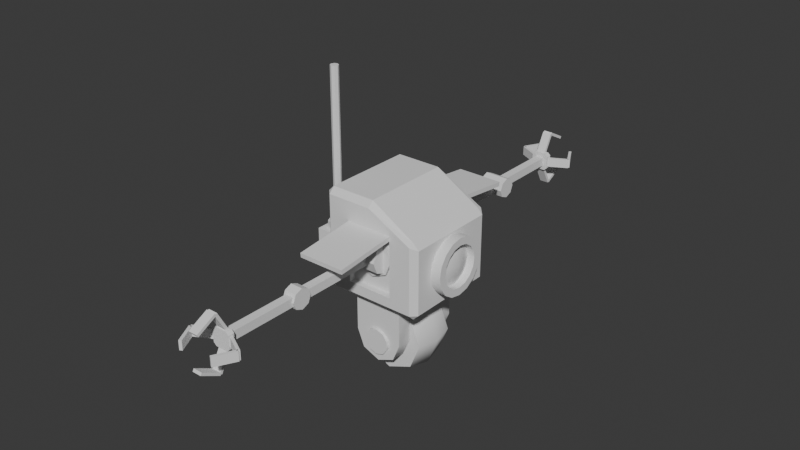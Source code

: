 # Source: miniBot.blend  (saved by Blender 4.2.66; exported with 4.5.12 LTS)
import bpy
from mathutils import Matrix  # noqa: F401  (used for matrix-valued properties, if any)

bpy.ops.wm.read_factory_settings(use_empty=True)
scene = bpy.context.scene
scene.name = 'Scene'

# ---- collections
col_collection = bpy.data.collections.new('Collection'); scene.collection.children.link(col_collection)

# ---- node groups
ng_smooth_by_angle = bpy.data.node_groups.new('Smooth by Angle', 'GeometryNodeTree')
_s = ng_smooth_by_angle.interface.new_socket(name='Mesh', in_out='OUTPUT', socket_type='NodeSocketGeometry')
_s = ng_smooth_by_angle.interface.new_socket(name='Mesh', in_out='INPUT', socket_type='NodeSocketGeometry')
_s = ng_smooth_by_angle.interface.new_socket(name='Angle', in_out='INPUT', socket_type='NodeSocketFloat')
_s.subtype = 'ANGLE'
_s.default_value = 0.5236
_s.min_value = 0.0
_s.max_value = 3.142
_s.description = 'Maximum face angle for smooth edges'
_s = ng_smooth_by_angle.interface.new_socket(name='Ignore Sharpness', in_out='INPUT', socket_type='NodeSocketBool')
_s.force_non_field = True
ng_smooth_by_angle.description = 'Set the sharpness of mesh edges based on the angle between the neighboring faces'
ng_smooth_by_angle.is_modifier = True
_N = ng_smooth_by_angle.nodes; _L = ng_smooth_by_angle.links
n0 = _N.new('GeometryNodeSetShadeSmooth'); n0.name = 'Set Shade Smooth'; n0.location = (120, -80)
n0.domain = 'EDGE'
n1 = _N.new('GeometryNodeSetShadeSmooth'); n1.name = 'Set Shade Smooth.001'; n1.location = (300, -80)
n2 = _N.new('NodeGroupOutput'); n2.name = 'Group Output'; n2.location = (480, -80)
n3 = _N.new('GeometryNodeInputMeshEdgeAngle'); n3.name = 'Edge Angle'; n3.location = (-440, -240)
n4 = _N.new('NodeGroupInput'); n4.name = 'Group Input'; n4.location = (-80, -80)
n5 = _N.new('GeometryNodeInputEdgeSmooth'); n5.name = 'Is Edge Smooth'; n5.location = (-260, -120)
n6 = _N.new('GeometryNodeInputShadeSmooth'); n6.name = 'Is Shade Smooth'; n6.location = (-440, -397)
n7 = _N.new('FunctionNodeCompare'); n7.name = 'Compare'; n7.location = (-260, -260)
n7.operation = 'LESS_EQUAL'
n7.inputs[6].default_value = (0.0, 0.0, 0.0, 0.0)
n7.inputs[7].default_value = (0.0, 0.0, 0.0, 0.0)
n8 = _N.new('FunctionNodeBooleanMath'); n8.name = 'Boolean Math.001'; n8.location = (-80, -260)
n9 = _N.new('NodeGroupInput'); n9.name = 'Group Input.001'; n9.location = (-440, -329)
n10 = _N.new('NodeGroupInput'); n10.name = 'Group Input.002'; n10.location = (-259, -189)
n11 = _N.new('FunctionNodeBooleanMath'); n11.name = 'Boolean Math'; n11.location = (-80, -149)
n11.operation = 'OR'
n12 = _N.new('FunctionNodeBooleanMath'); n12.name = 'Boolean Math.002'; n12.location = (-260, -380)
n12.operation = 'OR'
n13 = _N.new('NodeGroupInput'); n13.name = 'Group Input.003'; n13.location = (-440, -460)
_L.new(n3.outputs[0], n7.inputs[0])
_L.new(n1.outputs[0], n2.inputs[0])
_L.new(n9.outputs[1], n7.inputs[1])
_L.new(n7.outputs[0], n8.inputs[0])
_L.new(n4.outputs[0], n0.inputs[0])
_L.new(n0.outputs[0], n1.inputs[0])
_L.new(n8.outputs[0], n0.inputs[2])
_L.new(n10.outputs[2], n11.inputs[1])
_L.new(n5.outputs[0], n11.inputs[0])
_L.new(n11.outputs[0], n0.inputs[1])
_L.new(n13.outputs[2], n12.inputs[1])
_L.new(n6.outputs[0], n12.inputs[0])
_L.new(n12.outputs[0], n8.inputs[1])
n2.is_active_output = True

# ---- world
world_world = bpy.data.worlds.new('World'); scene.world = world_world
world_world.use_nodes = True; world_world.node_tree.nodes.clear()
_N = world_world.node_tree.nodes; _L = world_world.node_tree.links
n0 = _N.new('ShaderNodeOutputWorld'); n0.name = 'World Output'; n0.location = (300, 300)
n1 = _N.new('ShaderNodeBackground'); n1.name = 'Background'; n1.location = (10, 300)
n1.inputs[0].default_value = (0.05088, 0.05088, 0.05088, 1.0)
_L.new(n1.outputs[0], n0.inputs[0])
n0.is_active_output = True
world_world.color = (0.05088, 0.05088, 0.05088)
world_world.sun_shadow_jitter_overblur = 0.0

# ---- meshes
me_cube_048 = bpy.data.meshes.new('Cube.048')
me_cube_048.from_pydata([(-0.8868, -0.8868, -1.0), (-0.4566, -1.0, -0.6879), (-1.0, -0.6843, -0.6638), (-0.4566, -1.0, 0.5065), (-0.8868, -0.8868, 1.0), (-1.108, -0.5477, -0.09362), (-0.8868, 0.8868, -1.0), (-1.0, 0.1274, -0.6638), (-0.4566, 1.0, -0.6879), (-0.8868, 0.8868, 1.0), (-0.4566, 1.0, 0.5065), (-1.108, -0.2752, -0.09362), (0.8868, -0.8868, -1.0), (1.0, -0.8868, -0.8868), (0.4566, -1.0, -0.6879), (0.8868, -0.8868, 0.4788), (0.4566, -1.0, 0.5053), (1.0, -0.8868, 0.3656), (0.8868, 0.8868, -1.0), (0.4566, 1.0, -0.6879), (1.0, 0.8868, -0.8868), (0.8868, 0.8868, 0.4788), (1.0, 0.8868, 0.3656), (0.4566, 1.0, 0.5036), (-0.8868, -1.0, -0.8868), (-0.8868, -1.0, 0.8868), (-0.8868, 1.0, 0.8868), (-0.8868, 1.0, -0.8868), (0.8868, 1.0, -0.8868), (0.8868, 1.0, 0.4311), (0.8868, -1.0, 0.4311), (0.8868, -1.0, -0.8868), (-0.4566, -0.8616, -0.6879), (-0.4566, -0.8616, 0.5065), (-0.4566, 0.8616, 0.5065), (-0.4566, 0.8616, -0.6879), (0.4566, 0.8616, -0.6879), (0.4566, 0.8616, 0.5065), (0.4566, -0.8616, 0.5065), (0.4566, -0.8616, -0.6879), (-1.0, -0.8868, -0.8868), (-1.0, 0.8868, -0.8868), (-1.0, -0.8868, 0.8868), (-1.0, 0.8868, 0.8868), (-1.489, -0.6843, -0.6638), (-1.489, 0.1274, -0.6638), (-1.381, -0.5477, -0.09362), (-1.381, -0.2752, -0.09362), (-1.0, 0.1274, -0.09362), (-1.0, -0.6843, -0.09362), (-1.489, 0.1274, -0.09362), (-1.489, -0.6843, -0.09362), (-1.052, -0.4114, -0.09362), (-1.437, -0.4114, -0.09362), (-1.245, -0.2188, -0.09362), (-1.245, -0.6041, -0.09362), (-1.167, -0.4114, 0.04476), (-1.19, -0.4666, 0.04476), (-1.323, -0.4114, 0.04476), (-1.3, -0.4666, 0.04476), (-1.245, -0.3335, 0.04476), (-1.3, -0.3563, 0.04476), (-1.245, -0.4894, 0.04476), (-1.19, -0.3563, 0.04476), (-1.052, -0.4114, 0.04476), (-1.108, -0.5477, 0.04476), (-1.437, -0.4114, 0.04476), (-1.381, -0.5477, 0.04476), (-1.245, -0.2188, 0.04476), (-1.381, -0.2752, 0.04476), (-1.245, -0.6041, 0.04476), (-1.108, -0.2752, 0.04476), (-1.323, -0.4114, 2.982), (-1.167, -0.4114, 2.982), (-1.245, -0.4894, 2.982), (-1.245, -0.3335, 2.982), (-1.19, -0.4666, 2.982), (-1.3, -0.4666, 2.982), (-1.3, -0.3563, 2.982), (-1.19, -0.3563, 2.982), (0.0, 0.8868, -1.0), (0.0, 1.0, -0.8868), (0.0, 0.8868, 1.0), (0.0, 1.0, 0.8868), (0.0, -0.8868, -1.0), (0.0, -1.0, -0.8868), (0.0, -0.8868, 1.0), (0.0, -1.0, 0.8868), (0.0, 1.0, -0.6879), (0.0, 1.0, 0.5065), (0.0, -1.0, -0.6879), (0.0, -1.0, 0.5065), (0.0, 0.8616, -0.6879), (0.0, 0.8616, 0.5065), (0.0, -0.8616, -0.6879), (0.0, -0.8616, 0.5065)], [], [(3, 1, 32, 33), (20, 22, 17, 13), (82, 9, 4, 86), (52, 11, 71, 64), (88, 8, 35, 92), (0, 24, 40), (25, 4, 42), (6, 41, 27), (9, 26, 43), (12, 13, 31), (15, 30, 17), (18, 28, 20), (21, 22, 29), (6, 0, 40, 41), (24, 25, 42, 40), (4, 9, 43, 42), (26, 27, 41, 43), (80, 6, 27, 81), (82, 21, 29, 83), (22, 20, 28, 29), (12, 18, 20, 13), (21, 15, 17, 22), (30, 31, 13, 17), (84, 12, 31, 85), (86, 4, 25, 87), (80, 18, 12, 84), (1, 3, 25, 24), (10, 8, 27, 26), (88, 19, 28, 81), (89, 10, 26, 83), (19, 23, 29, 28), (16, 14, 31, 30), (90, 1, 24, 85), (91, 16, 30, 87), (94, 95, 33, 32), (92, 93, 37, 36), (91, 3, 33, 95), (14, 16, 38, 39), (89, 23, 37, 93), (8, 10, 34, 35), (90, 14, 39, 94), (23, 19, 36, 37), (2, 7, 41, 40), (49, 2, 40, 42), (48, 49, 42, 43), (7, 48, 43, 41), (44, 51, 50, 45), (7, 2, 44, 45), (48, 7, 45, 50), (2, 49, 51, 44), (11, 52, 5, 49, 48), (46, 53, 47, 50, 51), (47, 54, 11, 48, 50), (5, 55, 46, 51, 49), (11, 54, 68, 71), (53, 46, 67, 66), (55, 5, 65, 70), (58, 59, 77, 72), (62, 57, 76, 74), (61, 58, 72, 78), (59, 62, 74, 77), (54, 47, 69, 68), (46, 55, 70, 67), (5, 52, 64, 65), (47, 53, 66, 69), (56, 57, 65, 64), (59, 58, 66, 67), (61, 60, 68, 69), (57, 62, 70, 65), (63, 56, 64, 71), (58, 61, 69, 66), (60, 63, 71, 68), (62, 59, 67, 70), (63, 60, 75, 79), (56, 63, 79, 73), (60, 61, 78, 75), (57, 56, 73, 76), (76, 73, 79, 75, 78, 72, 77, 74), (1, 90, 94, 32), (10, 89, 93, 34), (16, 91, 95, 38), (35, 34, 93, 92), (39, 38, 95, 94), (3, 91, 87, 25), (14, 90, 85, 31), (23, 89, 83, 29), (8, 88, 81, 27), (6, 80, 84, 0), (15, 86, 87, 30), (0, 84, 85, 24), (9, 82, 83, 26), (18, 80, 81, 28), (19, 88, 92, 36), (21, 82, 86, 15)])
_uv = me_cube_048.uv_layers.new(name='UVMap')
_uv.uv.foreach_set('vector', [0.5571, 0.9321, 0.4429, 0.9321, 0.4429, 0.9321, 0.5571, 0.9321, 0.3892, 0.5142, 0.6108, 0.5142, 0.6108, 0.7358, 0.3892, 0.7358, 0.75, 0.5142, 0.8608, 0.5142, 0.8608, 0.7358, 0.75, 0.7358, 0.5507, 0.125, 0.5507, 0.1605, 0.5507, 0.1605, 0.5507, 0.125, 0.4429, 0.375, 0.4429, 0.3179, 0.4429, 0.3179, 0.4429, 0.375, 0.1392, 0.7358, 0.1392, 0.75, 0.125, 0.7358, 0.6108, 0.0, 0.625, 0.01416, 0.6108, 0.01416, 0.1392, 0.5142, 0.125, 0.5142, 0.1392, 0.5, 0.625, 0.2358, 0.6108, 0.25, 0.6108, 0.2358, 0.3608, 0.7358, 0.375, 0.7358, 0.3608, 0.75, 0.625, 0.7642, 0.6108, 0.7642, 0.6108, 0.75, 0.3608, 0.5142, 0.3608, 0.5, 0.375, 0.5142, 0.625, 0.4858, 0.6108, 0.5, 0.6108, 0.4858, 0.1392, 0.5142, 0.1392, 0.7358, 0.125, 0.7358, 0.125, 0.5142, 0.3892, 0.0, 0.6108, 0.0, 0.6108, 0.01416, 0.3892, 0.01416, 0.625, 0.01416, 0.625, 0.2358, 0.6108, 0.2358, 0.6108, 0.01416, 0.6108, 0.2642, 0.3892, 0.2642, 0.3892, 0.2358, 0.6108, 0.2358, 0.25, 0.5142, 0.1392, 0.5142, 0.1392, 0.5, 0.25, 0.5, 0.625, 0.375, 0.625, 0.4858, 0.6108, 0.4858, 0.6108, 0.375, 0.6108, 0.5142, 0.3892, 0.5142, 0.3892, 0.4858, 0.6108, 0.4858, 0.3608, 0.7358, 0.3608, 0.5142, 0.3892, 0.5142, 0.3892, 0.7358, 0.6392, 0.5142, 0.6392, 0.7358, 0.6108, 0.7358, 0.6108, 0.5142, 0.6108, 0.7642, 0.3892, 0.7642, 0.3892, 0.7358, 0.6108, 0.7358, 0.25, 0.7358, 0.3608, 0.7358, 0.3608, 0.75, 0.25, 0.75, 0.625, 0.875, 0.625, 0.9858, 0.6108, 0.9858, 0.6108, 0.875, 0.25, 0.5142, 0.3608, 0.5142, 0.3608, 0.7358, 0.25, 0.7358, 0.4429, 0.9321, 0.5571, 0.9321, 0.6108, 0.9858, 0.3892, 0.9858, 0.5571, 0.3179, 0.4429, 0.3179, 0.3892, 0.2642, 0.6108, 0.2642, 0.4429, 0.375, 0.4429, 0.4321, 0.3892, 0.4858, 0.3892, 0.375, 0.5571, 0.375, 0.5571, 0.3179, 0.6108, 0.2642, 0.6108, 0.375, 0.4429, 0.4321, 0.5571, 0.4321, 0.6108, 0.4858, 0.3892, 0.4858, 0.5571, 0.8179, 0.4429, 0.8179, 0.3892, 0.7642, 0.6108, 0.7642, 0.4429, 0.875, 0.4429, 0.9321, 0.3892, 0.9858, 0.3892, 0.875, 0.5571, 0.875, 0.5571, 0.8179, 0.6108, 0.7642, 0.6108, 0.875, 0.4429, 0.875, 0.5571, 0.875, 0.5571, 0.9321, 0.4429, 0.9321, 0.4429, 0.375, 0.5571, 0.375, 0.5571, 0.4321, 0.4429, 0.4321, 0.5571, 0.875, 0.5571, 0.9321, 0.5571, 0.9321, 0.5571, 0.875, 0.4429, 0.8179, 0.5571, 0.8179, 0.5571, 0.8179, 0.4429, 0.8179, 0.5571, 0.375, 0.5571, 0.4321, 0.5571, 0.4321, 0.5571, 0.375, 0.4429, 0.3179, 0.5571, 0.3179, 0.5571, 0.3179, 0.4429, 0.3179, 0.4429, 0.875, 0.4429, 0.8179, 0.4429, 0.8179, 0.4429, 0.875, 0.5571, 0.4321, 0.4429, 0.4321, 0.4429, 0.4321, 0.5571, 0.4321, 0.4493, 0.07427, 0.4493, 0.1757, 0.3892, 0.2358, 0.3892, 0.01416, 0.5507, 0.07427, 0.4493, 0.07427, 0.3892, 0.01416, 0.6108, 0.01416, 0.5507, 0.1757, 0.5507, 0.07427, 0.6108, 0.01416, 0.6108, 0.2358, 0.4493, 0.1757, 0.5507, 0.1757, 0.6108, 0.2358, 0.3892, 0.2358, 0.4493, 0.07427, 0.5507, 0.07427, 0.5507, 0.1757, 0.4493, 0.1757, 0.4493, 0.1757, 0.4493, 0.07427, 0.4493, 0.07427, 0.4493, 0.1757, 0.5507, 0.1757, 0.4493, 0.1757, 0.4493, 0.1757, 0.5507, 0.1757, 0.4493, 0.07427, 0.5507, 0.07427, 0.5507, 0.07427, 0.4493, 0.07427, 0.5507, 0.1605, 0.5507, 0.125, 0.5507, 0.08951, 0.5507, 0.07427, 0.5507, 0.1757, 0.5507, 0.08951, 0.5507, 0.125, 0.5507, 0.1605, 0.5507, 0.1757, 0.5507, 0.07427, 0.5507, 0.1605, 0.5507, 0.1605, 0.5507, 0.1605, 0.5507, 0.1757, 0.5507, 0.1757, 0.5507, 0.08951, 0.5507, 0.08951, 0.5507, 0.08951, 0.5507, 0.07427, 0.5507, 0.07427, 0.5507, 0.1605, 0.5507, 0.1605, 0.5507, 0.1605, 0.5507, 0.1605, 0.5507, 0.125, 0.5507, 0.08951, 0.5507, 0.08951, 0.5507, 0.125, 0.5507, 0.08951, 0.5507, 0.08951, 0.5507, 0.08951, 0.5507, 0.08951, 0.5507, 0.125, 0.5507, 0.1133, 0.5507, 0.1133, 0.5507, 0.125, 0.5507, 0.1106, 0.5507, 0.1133, 0.5507, 0.1133, 0.5507, 0.1106, 0.5507, 0.1367, 0.5507, 0.125, 0.5507, 0.125, 0.5507, 0.1367, 0.5507, 0.1133, 0.5507, 0.1106, 0.5507, 0.1106, 0.5507, 0.1133, 0.5507, 0.1605, 0.5507, 0.1605, 0.5507, 0.1605, 0.5507, 0.1605, 0.5507, 0.08951, 0.5507, 0.08951, 0.5507, 0.08951, 0.5507, 0.08951, 0.5507, 0.08951, 0.5507, 0.125, 0.5507, 0.125, 0.5507, 0.08951, 0.5507, 0.1605, 0.5507, 0.125, 0.5507, 0.125, 0.5507, 0.1605, 0.5507, 0.125, 0.5507, 0.1133, 0.5507, 0.08951, 0.5507, 0.125, 0.5507, 0.1133, 0.5507, 0.125, 0.5507, 0.125, 0.5507, 0.08951, 0.5507, 0.1367, 0.5507, 0.1394, 0.5507, 0.1605, 0.5507, 0.1605, 0.5507, 0.1133, 0.5507, 0.1106, 0.5507, 0.08951, 0.5507, 0.08951, 0.5507, 0.1367, 0.5507, 0.125, 0.5507, 0.125, 0.5507, 0.1605, 0.5507, 0.125, 0.5507, 0.1367, 0.5507, 0.1605, 0.5507, 0.125, 0.5507, 0.1394, 0.5507, 0.1367, 0.5507, 0.1605, 0.5507, 0.1605, 0.5507, 0.1106, 0.5507, 0.1133, 0.5507, 0.08951, 0.5507, 0.08951, 0.5507, 0.1367, 0.5507, 0.1394, 0.5507, 0.1394, 0.5507, 0.1367, 0.5507, 0.125, 0.5507, 0.1367, 0.5507, 0.1367, 0.5507, 0.125, 0.5507, 0.1394, 0.5507, 0.1367, 0.5507, 0.1367, 0.5507, 0.1394, 0.5507, 0.1133, 0.5507, 0.125, 0.5507, 0.125, 0.5507, 0.1133, 0.5507, 0.1133, 0.5507, 0.125, 0.5507, 0.1367, 0.5507, 0.1394, 0.5507, 0.1367, 0.5507, 0.125, 0.5507, 0.1133, 0.5507, 0.1106, 0.4429, 0.9321, 0.4429, 0.875, 0.4429, 0.875, 0.4429, 0.9321, 0.5571, 0.3179, 0.5571, 0.375, 0.5571, 0.375, 0.5571, 0.3179, 0.5571, 0.8179, 0.5571, 0.875, 0.5571, 0.875, 0.5571, 0.8179, 0.4429, 0.3179, 0.5571, 0.3179, 0.5571, 0.375, 0.4429, 0.375, 0.4429, 0.8179, 0.5571, 0.8179, 0.5571, 0.875, 0.4429, 0.875, 0.5571, 0.9321, 0.5571, 0.875, 0.6108, 0.875, 0.6108, 0.9858, 0.4429, 0.8179, 0.4429, 0.875, 0.3892, 0.875, 0.3892, 0.7642, 0.5571, 0.4321, 0.5571, 0.375, 0.6108, 0.375, 0.6108, 0.4858, 0.4429, 0.3179, 0.4429, 0.375, 0.3892, 0.375, 0.3892, 0.2642, 0.1392, 0.5142, 0.25, 0.5142, 0.25, 0.7358, 0.1392, 0.7358, 0.625, 0.7642, 0.625, 0.875, 0.6108, 0.875, 0.6108, 0.7642, 0.1392, 0.7358, 0.25, 0.7358, 0.25, 0.75, 0.1392, 0.75, 0.625, 0.2642, 0.625, 0.375, 0.6108, 0.375, 0.6108, 0.2642, 0.3608, 0.5142, 0.25, 0.5142, 0.25, 0.5, 0.3608, 0.5, 0.4429, 0.4321, 0.4429, 0.375, 0.4429, 0.375, 0.4429, 0.4321, 0.6392, 0.5142, 0.75, 0.5142, 0.75, 0.7358, 0.6392, 0.7358])
me_cube_048.update()
me_cube_049 = bpy.data.meshes.new('Cube.049')
me_cube_049.from_pydata([(-3.341e-08, -0.5247, -0.5247), (-3.341e-08, -0.5247, 0.5247), (-3.341e-08, 0.5247, -0.5247), (-3.341e-08, 0.5247, 0.5247), (-3.341e-08, 0.742, -8.613e-08), (-3.341e-08, -7.435e-08, -0.742), (-3.341e-08, 3.769e-08, 0.742), (-3.341e-08, -0.742, 2.591e-08), (-3.341e-08, -2.241e-09, -3.816e-08), (-3.341e-08, 0.6855, -0.2839), (-3.341e-08, -0.2839, -0.6855), (-3.341e-08, 0.2839, 0.6855), (-3.341e-08, -0.6855, 0.2839), (-3.341e-08, 0.6855, 0.2839), (-3.341e-08, 0.2839, -0.6855), (-3.341e-08, -0.2839, 0.6855), (-3.341e-08, -0.6855, -0.2839), (-3.341e-08, -0.3191, -4.888e-08), (-3.341e-08, 0.3191, -2.743e-08), (-3.341e-08, -2.241e-09, -0.3191), (-3.341e-08, -2.241e-09, 0.3191), (-3.341e-08, 0.3191, 0.3191), (-3.341e-08, 0.3191, -0.3191), (-3.341e-08, -0.3191, -0.3191), (-3.341e-08, -0.3191, 0.3191), (0.306, 0.503, -0.2084), (0.306, 0.385, -0.385), (0.306, -0.2084, -0.503), (0.306, -0.385, -0.385), (0.306, 0.2084, 0.503), (0.306, 0.385, 0.385), (0.306, -0.503, 0.2084), (0.306, -0.385, 0.385), (0.306, 0.503, 0.2084), (0.306, 0.5445, -6.513e-08), (0.306, 0.2084, -0.503), (0.306, -7.435e-08, -0.5445), (0.306, -0.2084, 0.503), (0.306, 1.819e-08, 0.5445), (0.306, -0.503, -0.2084), (0.306, -0.5445, 4.904e-09), (0.306, 0.6855, -0.2839), (0.306, 0.5247, -0.5247), (0.306, -0.2839, -0.6855), (0.306, -0.5247, -0.5247), (0.306, 0.2839, 0.6855), (0.306, 0.5247, 0.5247), (0.306, -0.6855, 0.2839), (0.306, -0.5247, 0.5247), (0.306, 0.6855, 0.2839), (0.306, 0.742, -8.613e-08), (0.306, 0.2839, -0.6855), (0.306, -7.435e-08, -0.742), (0.306, -0.2839, 0.6855), (0.306, 3.769e-08, 0.742), (0.306, -0.6855, -0.2839), (0.306, -0.742, 2.591e-08), (0.107, 0.503, -0.2084), (0.107, 0.385, -0.385), (0.107, -0.2084, -0.503), (0.107, -0.385, -0.385), (0.107, 0.2084, 0.503), (0.107, 0.385, 0.385), (0.107, -0.503, 0.2084), (0.107, -0.385, 0.385), (0.107, 0.503, 0.2084), (0.1072, 0.5445, -6.513e-08), (0.107, 0.2084, -0.503), (0.1072, -8.456e-08, -0.5445), (0.107, -0.2084, 0.503), (0.1072, 7.974e-09, 0.5445), (0.107, -0.503, -0.2084), (0.1072, -0.5445, 4.904e-09), (0.1655, -0.2722, -0.2855), (0.1983, -6.403e-08, -0.3126), (0.1655, 0.2722, -0.2855), (0.2052, -0.2947, -1.49e-08), (0.2748, -5.96e-08, -2.235e-08), (0.2052, 0.2947, -2.235e-08), (0.1655, -0.2722, 0.2855), (0.1983, -4.656e-08, 0.3126), (0.1655, 0.2722, 0.2855)], [], [(24, 12, 1, 15), (23, 16, 7, 17), (22, 19, 8, 18), (21, 20, 6, 11), (18, 8, 20, 21), (4, 18, 21, 13), (13, 21, 11, 3), (14, 5, 19, 22), (2, 14, 22, 9), (9, 22, 18, 4), (10, 0, 16, 23), (5, 10, 23, 19), (19, 23, 17, 8), (17, 7, 12, 24), (8, 17, 24, 20), (20, 24, 15, 6), (33, 30, 62, 65), (1, 12, 47, 48), (15, 1, 48, 53), (4, 13, 49, 50), (16, 0, 44, 55), (9, 4, 50, 41), (5, 14, 51, 52), (10, 5, 52, 43), (6, 15, 53, 54), (11, 6, 54, 45), (7, 16, 55, 56), (2, 9, 41, 42), (12, 7, 56, 47), (0, 10, 43, 44), (13, 3, 46, 49), (3, 11, 45, 46), (14, 2, 42, 51), (25, 26, 42, 41), (27, 28, 44, 43), (29, 30, 46, 45), (31, 32, 48, 47), (33, 34, 50, 49), (35, 36, 52, 51), (37, 38, 54, 53), (39, 40, 56, 55), (34, 25, 41, 50), (36, 27, 43, 52), (38, 29, 45, 54), (40, 31, 47, 56), (30, 33, 49, 46), (26, 35, 51, 42), (32, 37, 53, 48), (28, 39, 55, 44), (36, 35, 67, 68), (35, 26, 58, 67), (38, 37, 69, 70), (37, 32, 64, 69), (40, 39, 71, 72), (26, 25, 57, 58), (39, 28, 60, 71), (25, 34, 66, 57), (28, 27, 59, 60), (27, 36, 68, 59), (30, 29, 61, 62), (29, 38, 70, 61), (32, 31, 63, 64), (31, 40, 72, 63), (34, 33, 65, 66), (59, 73, 71, 60), (73, 76, 72, 71), (76, 79, 63, 72), (79, 69, 64, 63), (68, 74, 73, 59), (74, 77, 76, 73), (77, 80, 79, 76), (80, 70, 69, 79), (67, 75, 74, 68), (75, 78, 77, 74), (78, 81, 80, 77), (81, 61, 70, 80), (58, 57, 75, 67), (57, 66, 78, 75), (66, 65, 81, 78), (65, 62, 61, 81)])
me_cube_049.polygons.foreach_set('use_smooth', [True] * 80)
_uv = me_cube_049.uv_layers.new(name='UVMap')
_uv.uv.foreach_set('vector', [0.5554, 0.6804, 0.5554, 0.7358, 0.6108, 0.7358, 0.6108, 0.6804, 0.4446, 0.6804, 0.4446, 0.7358, 0.5, 0.7358, 0.5, 0.6804, 0.4446, 0.5696, 0.4446, 0.625, 0.5, 0.625, 0.5, 0.5696, 0.5554, 0.5696, 0.5554, 0.625, 0.6108, 0.625, 0.6108, 0.5696, 0.5, 0.5696, 0.5, 0.625, 0.5554, 0.625, 0.5554, 0.5696, 0.5, 0.5142, 0.5, 0.5696, 0.5554, 0.5696, 0.5554, 0.5142, 0.5554, 0.5142, 0.5554, 0.5696, 0.6108, 0.5696, 0.6108, 0.5142, 0.3892, 0.5696, 0.3892, 0.625, 0.4446, 0.625, 0.4446, 0.5696, 0.3892, 0.5142, 0.3892, 0.5696, 0.4446, 0.5696, 0.4446, 0.5142, 0.4446, 0.5142, 0.4446, 0.5696, 0.5, 0.5696, 0.5, 0.5142, 0.3892, 0.6804, 0.3892, 0.7358, 0.4446, 0.7358, 0.4446, 0.6804, 0.3892, 0.625, 0.3892, 0.6804, 0.4446, 0.6804, 0.4446, 0.625, 0.4446, 0.625, 0.4446, 0.6804, 0.5, 0.6804, 0.5, 0.625, 0.5, 0.6804, 0.5, 0.7358, 0.5554, 0.7358, 0.5554, 0.6804, 0.5, 0.625, 0.5, 0.6804, 0.5554, 0.6804, 0.5554, 0.625, 0.5554, 0.625, 0.5554, 0.6804, 0.6108, 0.6804, 0.6108, 0.625, 0.5407, 0.5403, 0.5731, 0.5519, 0.5731, 0.5519, 0.5407, 0.5403, 0.6108, 0.7358, 0.5554, 0.7358, 0.5554, 0.7358, 0.6108, 0.7358, 0.6108, 0.6804, 0.6108, 0.7358, 0.6108, 0.7358, 0.6108, 0.6804, 0.5, 0.5142, 0.5554, 0.5142, 0.5554, 0.5142, 0.5, 0.5142, 0.4446, 0.7358, 0.3892, 0.7358, 0.3892, 0.7358, 0.4446, 0.7358, 0.4446, 0.5142, 0.5, 0.5142, 0.5, 0.5142, 0.4446, 0.5142, 0.3892, 0.625, 0.3892, 0.5696, 0.3892, 0.5696, 0.3892, 0.625, 0.3892, 0.6804, 0.3892, 0.625, 0.3892, 0.625, 0.3892, 0.6804, 0.6108, 0.625, 0.6108, 0.6804, 0.6108, 0.6804, 0.6108, 0.625, 0.6108, 0.5696, 0.6108, 0.625, 0.6108, 0.625, 0.6108, 0.5696, 0.5, 0.7358, 0.4446, 0.7358, 0.4446, 0.7358, 0.5, 0.7358, 0.3892, 0.5142, 0.4446, 0.5142, 0.4446, 0.5142, 0.3892, 0.5142, 0.5554, 0.7358, 0.5, 0.7358, 0.5, 0.7358, 0.5554, 0.7358, 0.3892, 0.7358, 0.3892, 0.6804, 0.3892, 0.6804, 0.3892, 0.7358, 0.5554, 0.5142, 0.6108, 0.5142, 0.6108, 0.5142, 0.5554, 0.5142, 0.6108, 0.5142, 0.6108, 0.5696, 0.6108, 0.5696, 0.6108, 0.5142, 0.3892, 0.5696, 0.3892, 0.5142, 0.3892, 0.5142, 0.3892, 0.5696, 0.4593, 0.5403, 0.4269, 0.5519, 0.3892, 0.5142, 0.4446, 0.5142, 0.4153, 0.6657, 0.4269, 0.6981, 0.3892, 0.7358, 0.3892, 0.6804, 0.5847, 0.5843, 0.5731, 0.5519, 0.6108, 0.5142, 0.6108, 0.5696, 0.5407, 0.7097, 0.5731, 0.6981, 0.6108, 0.7358, 0.5554, 0.7358, 0.5407, 0.5403, 0.5, 0.5382, 0.5, 0.5142, 0.5554, 0.5142, 0.4153, 0.5843, 0.4132, 0.625, 0.3892, 0.625, 0.3892, 0.5696, 0.5847, 0.6657, 0.5868, 0.625, 0.6108, 0.625, 0.6108, 0.6804, 0.4593, 0.7097, 0.5, 0.7118, 0.5, 0.7358, 0.4446, 0.7358, 0.5, 0.5382, 0.4593, 0.5403, 0.4446, 0.5142, 0.5, 0.5142, 0.4132, 0.625, 0.4153, 0.6657, 0.3892, 0.6804, 0.3892, 0.625, 0.5868, 0.625, 0.5847, 0.5843, 0.6108, 0.5696, 0.6108, 0.625, 0.5, 0.7118, 0.5407, 0.7097, 0.5554, 0.7358, 0.5, 0.7358, 0.5731, 0.5519, 0.5407, 0.5403, 0.5554, 0.5142, 0.6108, 0.5142, 0.4269, 0.5519, 0.4153, 0.5843, 0.3892, 0.5696, 0.3892, 0.5142, 0.5731, 0.6981, 0.5847, 0.6657, 0.6108, 0.6804, 0.6108, 0.7358, 0.4269, 0.6981, 0.4593, 0.7097, 0.4446, 0.7358, 0.3892, 0.7358, 0.4132, 0.625, 0.4153, 0.5843, 0.4153, 0.5843, 0.4132, 0.625, 0.4153, 0.5843, 0.4269, 0.5519, 0.4269, 0.5519, 0.4153, 0.5843, 0.5868, 0.625, 0.5847, 0.6657, 0.5847, 0.6657, 0.5868, 0.625, 0.5847, 0.6657, 0.5731, 0.6981, 0.5731, 0.6981, 0.5847, 0.6657, 0.5, 0.7118, 0.4593, 0.7097, 0.4593, 0.7097, 0.5, 0.7118, 0.4269, 0.5519, 0.4593, 0.5403, 0.4593, 0.5403, 0.4269, 0.5519, 0.4593, 0.7097, 0.4269, 0.6981, 0.4269, 0.6981, 0.4593, 0.7097, 0.4593, 0.5403, 0.5, 0.5382, 0.5, 0.5382, 0.4593, 0.5403, 0.4269, 0.6981, 0.4153, 0.6657, 0.4153, 0.6657, 0.4269, 0.6981, 0.4153, 0.6657, 0.4132, 0.625, 0.4132, 0.625, 0.4153, 0.6657, 0.5731, 0.5519, 0.5847, 0.5843, 0.5847, 0.5843, 0.5731, 0.5519, 0.5847, 0.5843, 0.5868, 0.625, 0.5868, 0.625, 0.5847, 0.5843, 0.5731, 0.6981, 0.5407, 0.7097, 0.5407, 0.7097, 0.5731, 0.6981, 0.5407, 0.7097, 0.5, 0.7118, 0.5, 0.7118, 0.5407, 0.7097, 0.5, 0.5382, 0.5407, 0.5403, 0.5407, 0.5403, 0.5, 0.5382, 0.4153, 0.6657, 0.4585, 0.6665, 0.4593, 0.7097, 0.4269, 0.6981, 0.4585, 0.6665, 0.5, 0.6672, 0.5, 0.7118, 0.4593, 0.7097, 0.5, 0.6672, 0.5415, 0.6665, 0.5407, 0.7097, 0.5, 0.7118, 0.5415, 0.6665, 0.5847, 0.6657, 0.5731, 0.6981, 0.5407, 0.7097, 0.4132, 0.625, 0.4578, 0.625, 0.4585, 0.6665, 0.4153, 0.6657, 0.4578, 0.625, 0.5, 0.625, 0.5, 0.6672, 0.4585, 0.6665, 0.5, 0.625, 0.5422, 0.625, 0.5415, 0.6665, 0.5, 0.6672, 0.5422, 0.625, 0.5868, 0.625, 0.5847, 0.6657, 0.5415, 0.6665, 0.4153, 0.5843, 0.4585, 0.5835, 0.4578, 0.625, 0.4132, 0.625, 0.4585, 0.5835, 0.5, 0.5828, 0.5, 0.625, 0.4578, 0.625, 0.5, 0.5828, 0.5415, 0.5835, 0.5422, 0.625, 0.5, 0.625, 0.5415, 0.5835, 0.5847, 0.5843, 0.5868, 0.625, 0.5422, 0.625, 0.4269, 0.5519, 0.4593, 0.5403, 0.4585, 0.5835, 0.4153, 0.5843, 0.4593, 0.5403, 0.5, 0.5382, 0.5, 0.5828, 0.4585, 0.5835, 0.5, 0.5382, 0.5407, 0.5403, 0.5415, 0.5835, 0.5, 0.5828, 0.5407, 0.5403, 0.5731, 0.5519, 0.5847, 0.5843, 0.5415, 0.5835])
me_cube_049.update()
me_cylinder_045 = bpy.data.meshes.new('Cylinder.045')
me_cylinder_045.from_pydata([(0.5035, -2.264, -1.0), (0.5035, -2.264, 1.0), (0.3112, -2.529, -1.0), (0.3112, -2.529, 1.0), (2.513e-08, -2.63, -1.0), (2.529e-08, -2.63, 1.0), (-0.3112, -2.529, -1.0), (-0.3112, -2.529, 1.0), (-0.5035, -2.264, -1.0), (-0.5035, -2.264, 1.0), (0.0, 1.192e-07, -1.0), (0.7071, 1.192e-07, -1.0), (0.7071, 1.192e-07, 1.0), (0.0, 1.192e-07, 1.0), (1.0, 1.192e-07, -1.0), (1.0, 1.192e-07, 1.0), (-1.0, 1.192e-07, 1.0), (-1.0, 1.192e-07, -1.0), (-0.7071, 1.192e-07, -1.0), (-0.7071, 1.192e-07, 1.0), (1.0, -1.955, 0.6032), (1.0, -1.955, -0.6032), (0.7071, -2.662, 0.6032), (0.7071, -2.662, -0.6032), (0.0, -2.955, 0.6032), (0.0, -2.955, -0.6032), (-0.7071, -2.662, 0.6032), (-0.7071, -2.662, -0.6032), (-1.0, -1.955, 0.6032), (-1.0, -1.955, -0.6032), (1.0, 0.0, 0.6032), (1.0, 0.0, -0.6032), (-1.0, 0.0, 0.6032), (-1.0, 0.0, -0.6032), (-0.3112, -1.672, -1.0), (0.3112, -1.672, 1.0), (0.5035, -1.937, 1.0), (-2.115e-08, -1.571, -1.0), (-0.5035, -1.937, -1.0), (-2.099e-08, -1.571, 1.0), (-0.3112, -1.672, 1.0), (0.5035, -1.937, -1.0), (-0.5035, -1.937, 1.0), (0.3112, -1.672, -1.0), (-1.0, -0.7109, -0.6032), (-1.0, -0.7109, 0.6032), (1.0, -0.7109, 0.6032), (1.0, -0.7109, -0.6032), (1.0, -1.955, -1.0), (0.7071, -2.662, -1.0), (0.7071, -2.662, 1.0), (1.0, -1.955, 1.0), (0.0, -2.955, -1.0), (0.0, -2.955, 1.0), (-0.7071, -2.662, -1.0), (-0.7071, -2.662, 1.0), (-1.0, -1.955, -1.0), (-1.0, -1.955, 1.0), (-1.0, -1.332, 1.0), (1.0, -1.332, 1.0), (-1.0, -1.332, -1.0), (1.0, -1.332, -1.0), (0.7071, -1.332, 1.0), (0.0, -1.332, 1.0), (0.7071, -1.332, -1.0), (0.0, -1.332, -1.0), (-0.7071, -1.332, 1.0), (-0.7071, -1.332, -1.0), (0.5035, -2.264, -1.076), (0.3112, -2.529, -1.076), (0.3112, -2.529, 1.076), (0.5035, -2.264, 1.076), (2.796e-08, -2.63, -1.076), (2.16e-08, -2.63, 1.076), (-0.3112, -2.529, -1.076), (-0.3112, -2.529, 1.076), (-0.5035, -2.264, -1.076), (-0.5035, -2.264, 1.076), (-0.5035, -1.937, 1.076), (0.5035, -1.937, 1.076), (-0.5035, -1.937, -1.076), (0.5035, -1.937, -1.076), (0.3112, -1.672, 1.076), (-2.468e-08, -1.571, 1.076), (0.3112, -1.672, -1.076), (-1.832e-08, -1.571, -1.076), (-0.3112, -1.672, 1.076), (-0.3112, -1.672, -1.076)], [], [(66, 63, 13, 19), (67, 60, 17, 18), (20, 51, 50, 22), (22, 50, 53, 24), (24, 53, 55, 26), (26, 55, 57, 28), (65, 67, 18, 10), (62, 59, 15, 12), (47, 61, 14, 31), (58, 66, 19, 16), (64, 65, 10, 11), (61, 64, 11, 14), (45, 58, 16, 32), (63, 62, 12, 13), (60, 44, 33, 17), (44, 45, 32, 33), (59, 46, 30, 15), (46, 47, 31, 30), (54, 27, 29, 56), (52, 25, 27, 54), (49, 23, 25, 52), (48, 21, 23, 49), (51, 20, 46, 59), (56, 29, 44, 60), (28, 57, 58, 45), (21, 48, 61, 47), (38, 34, 87, 80), (5, 3, 70, 73), (24, 26, 22), (26, 28, 20, 22), (45, 46, 20, 28), (47, 46, 45, 44), (44, 29, 21, 47), (27, 23, 21, 29), (25, 23, 27), (2, 0, 48, 49), (1, 3, 50, 51), (4, 2, 49, 52), (3, 5, 53, 50), (6, 4, 52, 54), (5, 7, 55, 53), (8, 6, 54, 56), (7, 9, 57, 55), (9, 42, 58, 57), (36, 1, 51, 59), (38, 8, 56, 60), (0, 41, 61, 48), (39, 35, 62, 63), (41, 43, 64, 61), (43, 37, 65, 64), (42, 40, 66, 58), (35, 36, 59, 62), (37, 34, 67, 65), (34, 38, 60, 67), (40, 39, 63, 66), (70, 71, 79, 82, 83, 86, 78, 77, 75, 73), (68, 69, 72, 74, 76, 80, 87, 85, 84, 81), (41, 0, 68, 81), (4, 6, 74, 72), (39, 40, 86, 83), (35, 39, 83, 82), (7, 5, 73, 75), (43, 41, 81, 84), (6, 8, 76, 74), (37, 43, 84, 85), (9, 7, 75, 77), (0, 2, 69, 68), (40, 42, 78, 86), (42, 9, 77, 78), (3, 1, 71, 70), (36, 35, 82, 79), (1, 36, 79, 71), (2, 4, 72, 69), (34, 37, 85, 87), (8, 38, 80, 76)])
me_cylinder_045.polygons.foreach_set('use_smooth', [True] * 75)
_uv = me_cylinder_045.uv_layers.new(name='UVMap')
_uv.uv.foreach_set('vector', [0.08029, 0.4197, 0.25, 0.49, 0.25, 0.49, 0.08029, 0.4197, 0.5803, 0.4197, 0.51, 0.25, 0.51, 0.25, 0.5803, 0.4197, 0.75, 0.8333, 0.75, 1.0, 0.625, 1.0, 0.625, 0.8333, 0.625, 0.8333, 0.625, 1.0, 0.5, 1.0, 0.5, 0.8333, 0.5, 0.8333, 0.5, 1.0, 0.375, 1.0, 0.375, 0.8333, 0.375, 0.8333, 0.375, 1.0, 0.25, 1.0, 0.25, 0.8333, 0.75, 0.49, 0.5803, 0.4197, 0.5803, 0.4197, 0.75, 0.49, 0.4197, 0.4197, 0.49, 0.25, 0.49, 0.25, 0.4197, 0.4197, 0.75, 0.6667, 0.75, 0.5, 0.75, 0.5, 0.75, 0.6667, 0.01, 0.25, 0.08029, 0.4197, 0.08029, 0.4197, 0.01, 0.25, 0.9197, 0.4197, 0.75, 0.49, 0.75, 0.49, 0.9197, 0.4197, 0.99, 0.25, 0.9197, 0.4197, 0.9197, 0.4197, 0.99, 0.25, 0.25, 0.8333, 0.25, 1.0, 0.25, 1.0, 0.25, 0.8333, 0.25, 0.49, 0.4197, 0.4197, 0.4197, 0.4197, 0.25, 0.49, 0.25, 0.5, 0.25, 0.6667, 0.25, 0.6667, 0.25, 0.5, 0.25, 0.6667, 0.25, 0.8333, 0.25, 0.8333, 0.25, 0.6667, 0.75, 1.0, 0.75, 0.8333, 0.75, 0.8333, 0.75, 1.0, 0.75, 0.8333, 0.75, 0.6667, 0.75, 0.6667, 0.75, 0.8333, 0.375, 0.5, 0.375, 0.6667, 0.25, 0.6667, 0.25, 0.5, 0.5, 0.5, 0.5, 0.6667, 0.375, 0.6667, 0.375, 0.5, 0.625, 0.5, 0.625, 0.6667, 0.5, 0.6667, 0.5, 0.5, 0.75, 0.5, 0.75, 0.6667, 0.625, 0.6667, 0.625, 0.5, 0.75, 1.0, 0.75, 0.8333, 0.75, 0.8333, 0.75, 1.0, 0.25, 0.5, 0.25, 0.6667, 0.25, 0.6667, 0.25, 0.5, 0.25, 0.8333, 0.25, 1.0, 0.25, 1.0, 0.25, 0.8333, 0.75, 0.6667, 0.75, 0.5, 0.75, 0.5, 0.75, 0.6667, 0.4913, 0.3707, 0.5203, 0.398, 0.5203, 0.398, 0.4913, 0.3707, 0.4869, 0.9699, 0.5906, 0.9616, 0.5906, 0.9616, 0.4869, 0.9699, 0.5, 0.8333, 0.375, 0.8333, 0.625, 0.8333, 0.375, 0.8333, 0.25, 0.8333, 0.75, 0.8333, 0.625, 0.8333, 0.25, 0.8333, 0.75, 0.8333, 0.75, 0.8333, 0.25, 0.8333, 0.75, 0.6667, 0.75, 0.8333, 0.25, 0.8333, 0.25, 0.6667, 0.25, 0.6667, 0.25, 0.6667, 0.75, 0.6667, 0.75, 0.6667, 0.375, 0.6667, 0.625, 0.6667, 0.75, 0.6667, 0.25, 0.6667, 0.5, 0.6667, 0.625, 0.6667, 0.375, 0.6667, 0.6216, 0.4958, 0.7269, 0.4917, 0.75, 0.5, 0.625, 0.5, 0.6377, 0.8475, 0.5906, 0.9616, 0.625, 1.0, 0.75, 1.0, 0.5131, 0.4959, 0.6216, 0.4958, 0.625, 0.5, 0.5, 0.5, 0.5906, 0.9616, 0.4869, 0.9699, 0.5, 1.0, 0.625, 1.0, 0.4094, 0.4941, 0.5131, 0.4959, 0.5, 0.5, 0.375, 0.5, 0.4869, 0.9699, 0.3784, 0.9667, 0.375, 1.0, 0.5, 1.0, 0.3623, 0.4636, 0.4094, 0.4941, 0.375, 0.5, 0.25, 0.5, 0.3784, 0.9667, 0.2731, 0.932, 0.25, 1.0, 0.375, 1.0, 0.2731, 0.932, 0.2186, 0.8108, 0.25, 1.0, 0.25, 1.0, 0.5087, 0.4979, 0.6377, 0.8475, 0.75, 1.0, 0.49, 0.25, 0.4913, 0.3707, 0.3623, 0.4636, 0.25, 0.5, 0.51, 0.25, 0.7269, 0.4917, 0.7814, 0.475, 0.75, 0.5, 0.75, 0.5, 0.3021, 0.5791, 0.4797, 0.5166, 0.4197, 0.4197, 0.25, 0.49, 0.7814, 0.475, 0.7982, 0.4636, 0.9197, 0.4197, 0.75, 0.5, 0.7982, 0.4636, 0.6979, 0.4743, 0.75, 0.49, 0.9197, 0.4197, 0.2186, 0.8108, 0.2018, 0.7135, 0.08029, 0.4197, 0.25, 1.0, 0.4797, 0.5166, 0.5087, 0.4979, 0.49, 0.25, 0.4197, 0.4197, 0.6979, 0.4743, 0.5203, 0.398, 0.5803, 0.4197, 0.75, 0.49, 0.5203, 0.398, 0.4913, 0.3707, 0.51, 0.25, 0.5803, 0.4197, 0.2018, 0.7135, 0.3021, 0.5791, 0.25, 0.49, 0.08029, 0.4197, 0.5906, 0.9616, 0.6377, 0.8475, 0.5087, 0.4979, 0.4797, 0.5166, 0.3021, 0.5791, 0.2018, 0.7135, 0.2186, 0.8108, 0.2731, 0.932, 0.3784, 0.9667, 0.4869, 0.9699, 0.7269, 0.4917, 0.6216, 0.4958, 0.5131, 0.4959, 0.4094, 0.4941, 0.3623, 0.4636, 0.4913, 0.3707, 0.5203, 0.398, 0.6979, 0.4743, 0.7982, 0.4636, 0.7814, 0.475, 0.7814, 0.475, 0.7269, 0.4917, 0.7269, 0.4917, 0.7814, 0.475, 0.5131, 0.4959, 0.4094, 0.4941, 0.4094, 0.4941, 0.5131, 0.4959, 0.3021, 0.5791, 0.2018, 0.7135, 0.2018, 0.7135, 0.3021, 0.5791, 0.4797, 0.5166, 0.3021, 0.5791, 0.3021, 0.5791, 0.4797, 0.5166, 0.3784, 0.9667, 0.4869, 0.9699, 0.4869, 0.9699, 0.3784, 0.9667, 0.7982, 0.4636, 0.7814, 0.475, 0.7814, 0.475, 0.7982, 0.4636, 0.4094, 0.4941, 0.3623, 0.4636, 0.3623, 0.4636, 0.4094, 0.4941, 0.6979, 0.4743, 0.7982, 0.4636, 0.7982, 0.4636, 0.6979, 0.4743, 0.2731, 0.932, 0.3784, 0.9667, 0.3784, 0.9667, 0.2731, 0.932, 0.7269, 0.4917, 0.6216, 0.4958, 0.6216, 0.4958, 0.7269, 0.4917, 0.2018, 0.7135, 0.2186, 0.8108, 0.2186, 0.8108, 0.2018, 0.7135, 0.2186, 0.8108, 0.2731, 0.932, 0.2731, 0.932, 0.2186, 0.8108, 0.5906, 0.9616, 0.6377, 0.8475, 0.6377, 0.8475, 0.5906, 0.9616, 0.5087, 0.4979, 0.4797, 0.5166, 0.4797, 0.5166, 0.5087, 0.4979, 0.6377, 0.8475, 0.5087, 0.4979, 0.5087, 0.4979, 0.6377, 0.8475, 0.6216, 0.4958, 0.5131, 0.4959, 0.5131, 0.4959, 0.6216, 0.4958, 0.5203, 0.398, 0.6979, 0.4743, 0.6979, 0.4743, 0.5203, 0.398, 0.3623, 0.4636, 0.4913, 0.3707, 0.4913, 0.3707, 0.3623, 0.4636])
me_cylinder_045.update()
me_cylinder_046 = bpy.data.meshes.new('Cylinder.046')
me_cylinder_046.from_pydata([(0.0, 1.0, -1.0), (0.0, 1.0, 1.0), (0.7071, 0.7071, -1.0), (0.7071, 0.7071, 1.0), (1.0, 0.0, -1.0), (1.0, 0.0, 1.0), (0.7071, -0.7071, -1.0), (0.7071, -0.7071, 1.0), (0.0, -1.0, -1.0), (0.0, -1.0, 1.0), (-0.7071, -0.7071, -1.0), (-0.7071, -0.7071, 1.0), (-1.0, 0.0, -1.0), (-1.0, 0.0, 1.0), (-0.7071, 0.7071, -1.0), (-0.7071, 0.7071, 1.0), (0.0, 1.144, 0.0), (0.8089, 0.8089, 0.0), (1.144, 0.0, 0.0), (0.8089, -0.8089, 0.0), (0.0, -1.144, 0.0), (-0.8089, -0.8089, 0.0), (-1.144, 0.0, 0.0), (-0.8089, 0.8089, 0.0)], [], [(16, 1, 3, 17), (17, 3, 5, 18), (18, 5, 7, 19), (19, 7, 9, 20), (20, 9, 11, 21), (21, 11, 13, 22), (3, 1, 15, 13, 11, 9, 7, 5), (22, 13, 15, 23), (23, 15, 1, 16), (0, 2, 4, 6, 8, 10, 12, 14), (14, 23, 16, 0), (12, 22, 23, 14), (10, 21, 22, 12), (8, 20, 21, 10), (6, 19, 20, 8), (4, 18, 19, 6), (2, 17, 18, 4), (0, 16, 17, 2)])
me_cylinder_046.polygons.foreach_set('use_smooth', [True] * 18)
_uv = me_cylinder_046.uv_layers.new(name='UVMap')
_uv.uv.foreach_set('vector', [1.0, 0.75, 1.0, 1.0, 0.875, 1.0, 0.875, 0.75, 0.875, 0.75, 0.875, 1.0, 0.75, 1.0, 0.75, 0.75, 0.75, 0.75, 0.75, 1.0, 0.625, 1.0, 0.625, 0.75, 0.625, 0.75, 0.625, 1.0, 0.5, 1.0, 0.5, 0.75, 0.5, 0.75, 0.5, 1.0, 0.375, 1.0, 0.375, 0.75, 0.375, 0.75, 0.375, 1.0, 0.25, 1.0, 0.25, 0.75, 0.4197, 0.4197, 0.25, 0.49, 0.08029, 0.4197, 0.01, 0.25, 0.08029, 0.08029, 0.25, 0.01, 0.4197, 0.08029, 0.49, 0.25, 0.25, 0.75, 0.25, 1.0, 0.125, 1.0, 0.125, 0.75, 0.125, 0.75, 0.125, 1.0, 0.0, 1.0, 0.0, 0.75, 0.75, 0.49, 0.9197, 0.4197, 0.99, 0.25, 0.9197, 0.08029, 0.75, 0.01, 0.5803, 0.08029, 0.51, 0.25, 0.5803, 0.4197, 0.125, 0.5, 0.125, 0.75, 0.0, 0.75, 0.0, 0.5, 0.25, 0.5, 0.25, 0.75, 0.125, 0.75, 0.125, 0.5, 0.375, 0.5, 0.375, 0.75, 0.25, 0.75, 0.25, 0.5, 0.5, 0.5, 0.5, 0.75, 0.375, 0.75, 0.375, 0.5, 0.625, 0.5, 0.625, 0.75, 0.5, 0.75, 0.5, 0.5, 0.75, 0.5, 0.75, 0.75, 0.625, 0.75, 0.625, 0.5, 0.875, 0.5, 0.875, 0.75, 0.75, 0.75, 0.75, 0.5, 1.0, 0.5, 1.0, 0.75, 0.875, 0.75, 0.875, 0.5])
me_cylinder_046.update()
me_cylinder_047 = bpy.data.meshes.new('Cylinder.047')
me_cylinder_047.from_pydata([(0.0, 1.0, -1.0), (0.0, 1.0, 1.0), (0.7071, 0.7071, -1.0), (0.7071, 0.7071, 1.0), (1.0, 0.0, -1.0), (1.0, 0.0, 1.0), (0.7071, -0.7071, -1.0), (0.7071, -0.7071, 1.0), (0.0, -1.0, -1.0), (0.0, -1.0, 1.0), (-0.7071, -0.7071, -1.0), (-0.7071, -0.7071, 1.0), (-1.0, 0.0, -1.0), (-1.0, 0.0, 1.0), (-0.7071, 0.7071, -1.0), (-0.7071, 0.7071, 1.0)], [], [(0, 1, 3, 2), (2, 3, 5, 4), (4, 5, 7, 6), (6, 7, 9, 8), (8, 9, 11, 10), (10, 11, 13, 12), (3, 1, 15, 13, 11, 9, 7, 5), (12, 13, 15, 14), (14, 15, 1, 0), (0, 2, 4, 6, 8, 10, 12, 14)])
_uv = me_cylinder_047.uv_layers.new(name='UVMap')
_uv.uv.foreach_set('vector', [1.0, 0.5, 1.0, 1.0, 0.875, 1.0, 0.875, 0.5, 0.875, 0.5, 0.875, 1.0, 0.75, 1.0, 0.75, 0.5, 0.75, 0.5, 0.75, 1.0, 0.625, 1.0, 0.625, 0.5, 0.625, 0.5, 0.625, 1.0, 0.5, 1.0, 0.5, 0.5, 0.5, 0.5, 0.5, 1.0, 0.375, 1.0, 0.375, 0.5, 0.375, 0.5, 0.375, 1.0, 0.25, 1.0, 0.25, 0.5, 0.4197, 0.4197, 0.25, 0.49, 0.08029, 0.4197, 0.01, 0.25, 0.08029, 0.08029, 0.25, 0.01, 0.4197, 0.08029, 0.49, 0.25, 0.25, 0.5, 0.25, 1.0, 0.125, 1.0, 0.125, 0.5, 0.125, 0.5, 0.125, 1.0, 0.0, 1.0, 0.0, 0.5, 0.75, 0.49, 0.9197, 0.4197, 0.99, 0.25, 0.9197, 0.08029, 0.75, 0.01, 0.5803, 0.08029, 0.51, 0.25, 0.5803, 0.4197])
me_cylinder_047.update()
me_cube_051 = bpy.data.meshes.new('Cube.051')
me_cube_051.from_pydata([(-1.0, -10.34, -1.0), (-1.0, -10.34, 1.0), (-1.0, 1.0, -1.0), (-1.0, 1.0, 1.0), (1.0, -10.34, -1.0), (1.0, -10.34, 1.0), (1.0, 1.0, -1.0), (1.0, 1.0, 1.0)], [], [(0, 1, 3, 2), (2, 3, 7, 6), (6, 7, 5, 4), (4, 5, 1, 0), (2, 6, 4, 0), (7, 3, 1, 5)])
_uv = me_cube_051.uv_layers.new(name='UVMap')
_uv.uv.foreach_set('vector', [0.375, 0.0, 0.625, 0.0, 0.625, 0.25, 0.375, 0.25, 0.375, 0.25, 0.625, 0.25, 0.625, 0.5, 0.375, 0.5, 0.375, 0.5, 0.625, 0.5, 0.625, 0.75, 0.375, 0.75, 0.375, 0.75, 0.625, 0.75, 0.625, 1.0, 0.375, 1.0, 0.125, 0.5, 0.375, 0.5, 0.375, 0.75, 0.125, 0.75, 0.625, 0.5, 0.875, 0.5, 0.875, 0.75, 0.625, 0.75])
me_cube_051.update()
me_cylinder_048 = bpy.data.meshes.new('Cylinder.048')
me_cylinder_048.from_pydata([(0.0, 1.0, -1.0), (0.0, 1.0, 1.0), (0.7071, 0.7071, -1.0), (0.7071, 0.7071, 1.0), (1.0, 0.0, -1.0), (1.0, 0.0, 1.0), (0.7071, -0.7071, -1.0), (0.7071, -0.7071, 1.0), (0.0, -1.0, -1.0), (0.0, -1.0, 1.0), (-0.7071, -0.7071, -1.0), (-0.7071, -0.7071, 1.0), (-1.0, 0.0, -1.0), (-1.0, 0.0, 1.0), (-0.7071, 0.7071, -1.0), (-0.7071, 0.7071, 1.0)], [], [(0, 1, 3, 2), (2, 3, 5, 4), (4, 5, 7, 6), (6, 7, 9, 8), (8, 9, 11, 10), (10, 11, 13, 12), (3, 1, 15, 13, 11, 9, 7, 5), (12, 13, 15, 14), (14, 15, 1, 0), (0, 2, 4, 6, 8, 10, 12, 14)])
_uv = me_cylinder_048.uv_layers.new(name='UVMap')
_uv.uv.foreach_set('vector', [1.0, 0.5, 1.0, 1.0, 0.875, 1.0, 0.875, 0.5, 0.875, 0.5, 0.875, 1.0, 0.75, 1.0, 0.75, 0.5, 0.75, 0.5, 0.75, 1.0, 0.625, 1.0, 0.625, 0.5, 0.625, 0.5, 0.625, 1.0, 0.5, 1.0, 0.5, 0.5, 0.5, 0.5, 0.5, 1.0, 0.375, 1.0, 0.375, 0.5, 0.375, 0.5, 0.375, 1.0, 0.25, 1.0, 0.25, 0.5, 0.4197, 0.4197, 0.25, 0.49, 0.08029, 0.4197, 0.01, 0.25, 0.08029, 0.08029, 0.25, 0.01, 0.4197, 0.08029, 0.49, 0.25, 0.25, 0.5, 0.25, 1.0, 0.125, 1.0, 0.125, 0.5, 0.125, 0.5, 0.125, 1.0, 0.0, 1.0, 0.0, 0.5, 0.75, 0.49, 0.9197, 0.4197, 0.99, 0.25, 0.9197, 0.08029, 0.75, 0.01, 0.5803, 0.08029, 0.51, 0.25, 0.5803, 0.4197])
me_cylinder_048.update()
me_cube_052 = bpy.data.meshes.new('Cube.052')
me_cube_052.from_pydata([(-1.0, -10.34, -1.0), (-1.0, -10.34, 1.0), (-1.0, -0.795, -1.0), (-1.0, -0.795, 1.0), (1.0, -10.34, -1.0), (1.0, -10.34, 1.0), (1.0, -0.795, -1.0), (1.0, -0.795, 1.0)], [], [(0, 1, 3, 2), (2, 3, 7, 6), (6, 7, 5, 4), (4, 5, 1, 0), (2, 6, 4, 0), (7, 3, 1, 5)])
_uv = me_cube_052.uv_layers.new(name='UVMap')
_uv.uv.foreach_set('vector', [0.375, 0.0, 0.625, 0.0, 0.625, 0.25, 0.375, 0.25, 0.375, 0.25, 0.625, 0.25, 0.625, 0.5, 0.375, 0.5, 0.375, 0.5, 0.625, 0.5, 0.625, 0.75, 0.375, 0.75, 0.375, 0.75, 0.625, 0.75, 0.625, 1.0, 0.375, 1.0, 0.125, 0.5, 0.375, 0.5, 0.375, 0.75, 0.125, 0.75, 0.625, 0.5, 0.875, 0.5, 0.875, 0.75, 0.625, 0.75])
me_cube_052.update()
me_cube_053 = bpy.data.meshes.new('Cube.053')
me_cube_053.from_pydata([(-1.0, -1.0, -0.6982), (-0.6982, -1.0, -1.0), (-0.6982, -1.0, 1.0), (-1.0, -1.0, 0.6982), (-0.6982, 1.0, -1.0), (-1.0, 1.0, -0.6982), (-1.0, 1.0, 0.6982), (-0.6982, 1.0, 1.0), (0.6982, -1.0, -1.0), (1.0, -1.0, -0.6982), (1.0, -1.0, 0.6982), (0.6982, -1.0, 1.0), (1.0, 1.0, -0.6982), (0.6982, 1.0, -1.0), (0.6982, 1.0, 1.0), (1.0, 1.0, 0.6982)], [], [(8, 9, 10, 11, 2, 3, 0, 1), (12, 15, 10, 9), (14, 7, 2, 11), (0, 3, 6, 5), (4, 5, 6, 7, 14, 15, 12, 13), (4, 1, 0, 5), (2, 7, 6, 3), (8, 13, 12, 9), (14, 11, 10, 15), (4, 13, 8, 1)])
_uv = me_cube_053.uv_layers.new(name='UVMap')
_uv.uv.foreach_set('vector', [0.375, 0.7877, 0.4127, 0.75, 0.5873, 0.75, 0.625, 0.7877, 0.625, 0.9623, 0.5873, 1.0, 0.4127, 1.0, 0.375, 0.9623, 0.4127, 0.5, 0.5873, 0.5, 0.5873, 0.75, 0.4127, 0.75, 0.6627, 0.5, 0.8373, 0.5, 0.8373, 0.75, 0.6627, 0.75, 0.4127, 0.0, 0.5873, 0.0, 0.5873, 0.25, 0.4127, 0.25, 0.375, 0.2877, 0.4127, 0.25, 0.5873, 0.25, 0.625, 0.2877, 0.625, 0.4623, 0.5873, 0.5, 0.4127, 0.5, 0.375, 0.4623, 0.1627, 0.5, 0.1627, 0.75, 0.125, 0.75, 0.125, 0.5, 0.625, 0.0, 0.625, 0.25, 0.5873, 0.25, 0.5873, 0.0, 0.3373, 0.75, 0.3373, 0.5, 0.4127, 0.5, 0.4127, 0.75, 0.6627, 0.5, 0.6627, 0.75, 0.5873, 0.75, 0.5873, 0.5, 0.1627, 0.5, 0.3373, 0.5, 0.3373, 0.75, 0.1627, 0.75])
me_cube_053.update()
me_cube_054 = bpy.data.meshes.new('Cube.054')
me_cube_054.from_pydata([(-1.0, -1.0, -1.0), (-1.0, -1.0, 1.0), (-1.0, 1.0, -1.0), (-1.0, 1.0, 1.0), (2.942, -1.0, -1.0), (2.942, -1.0, 1.0), (2.942, 1.0, -1.0), (2.942, 1.0, 1.0)], [], [(0, 1, 3, 2), (2, 3, 7, 6), (6, 7, 5, 4), (4, 5, 1, 0), (2, 6, 4, 0), (7, 3, 1, 5)])
_uv = me_cube_054.uv_layers.new(name='UVMap')
_uv.uv.foreach_set('vector', [0.375, 0.0, 0.625, 0.0, 0.625, 0.25, 0.375, 0.25, 0.375, 0.25, 0.625, 0.25, 0.625, 0.5, 0.375, 0.5, 0.375, 0.5, 0.625, 0.5, 0.625, 0.75, 0.375, 0.75, 0.375, 0.75, 0.625, 0.75, 0.625, 1.0, 0.375, 1.0, 0.125, 0.5, 0.375, 0.5, 0.375, 0.75, 0.125, 0.75, 0.625, 0.5, 0.875, 0.5, 0.875, 0.75, 0.625, 0.75])
me_cube_054.update()
me_cube_055 = bpy.data.meshes.new('Cube.055')
me_cube_055.from_pydata([(-1.0, -1.0, -1.0), (-1.0, -1.0, 1.0), (-1.0, 1.0, -1.0), (-1.0, 1.0, 1.0), (2.942, -1.0, -1.0), (2.942, -1.0, 1.0), (2.942, 1.0, -1.0), (2.942, 1.0, 1.0)], [], [(0, 1, 3, 2), (2, 3, 7, 6), (6, 7, 5, 4), (4, 5, 1, 0), (2, 6, 4, 0), (7, 3, 1, 5)])
_uv = me_cube_055.uv_layers.new(name='UVMap')
_uv.uv.foreach_set('vector', [0.375, 0.0, 0.625, 0.0, 0.625, 0.25, 0.375, 0.25, 0.375, 0.25, 0.625, 0.25, 0.625, 0.5, 0.375, 0.5, 0.375, 0.5, 0.625, 0.5, 0.625, 0.75, 0.375, 0.75, 0.375, 0.75, 0.625, 0.75, 0.625, 1.0, 0.375, 1.0, 0.125, 0.5, 0.375, 0.5, 0.375, 0.75, 0.125, 0.75, 0.625, 0.5, 0.875, 0.5, 0.875, 0.75, 0.625, 0.75])
me_cube_055.update()
me_cube_056 = bpy.data.meshes.new('Cube.056')
me_cube_056.from_pydata([(-1.0, -1.0, -1.0), (-1.0, -1.0, 1.0), (-1.0, 1.0, -1.0), (-1.0, 1.0, 1.0), (2.942, -1.0, -1.0), (2.942, -1.0, 1.0), (2.942, 1.0, -1.0), (2.942, 1.0, 1.0)], [], [(0, 1, 3, 2), (2, 3, 7, 6), (6, 7, 5, 4), (4, 5, 1, 0), (2, 6, 4, 0), (7, 3, 1, 5)])
_uv = me_cube_056.uv_layers.new(name='UVMap')
_uv.uv.foreach_set('vector', [0.375, 0.0, 0.625, 0.0, 0.625, 0.25, 0.375, 0.25, 0.375, 0.25, 0.625, 0.25, 0.625, 0.5, 0.375, 0.5, 0.375, 0.5, 0.625, 0.5, 0.625, 0.75, 0.375, 0.75, 0.375, 0.75, 0.625, 0.75, 0.625, 1.0, 0.375, 1.0, 0.125, 0.5, 0.375, 0.5, 0.375, 0.75, 0.125, 0.75, 0.625, 0.5, 0.875, 0.5, 0.875, 0.75, 0.625, 0.75])
me_cube_056.update()
me_cube_057 = bpy.data.meshes.new('Cube.057')
me_cube_057.from_pydata([(-1.0, -1.0, -1.0), (-1.0, -1.0, 1.0), (-1.0, 1.0, -1.0), (-1.0, 1.0, 1.0), (2.942, -1.0, -1.0), (2.942, -1.0, 1.0), (2.942, 1.0, -1.0), (2.942, 1.0, 1.0)], [], [(0, 1, 3, 2), (2, 3, 7, 6), (6, 7, 5, 4), (4, 5, 1, 0), (2, 6, 4, 0), (7, 3, 1, 5)])
_uv = me_cube_057.uv_layers.new(name='UVMap')
_uv.uv.foreach_set('vector', [0.375, 0.0, 0.625, 0.0, 0.625, 0.25, 0.375, 0.25, 0.375, 0.25, 0.625, 0.25, 0.625, 0.5, 0.375, 0.5, 0.375, 0.5, 0.625, 0.5, 0.625, 0.75, 0.375, 0.75, 0.375, 0.75, 0.625, 0.75, 0.625, 1.0, 0.375, 1.0, 0.125, 0.5, 0.375, 0.5, 0.375, 0.75, 0.125, 0.75, 0.625, 0.5, 0.875, 0.5, 0.875, 0.75, 0.625, 0.75])
me_cube_057.update()
me_cylinder_049 = bpy.data.meshes.new('Cylinder.049')
me_cylinder_049.from_pydata([(0.0, 1.0, -1.0), (0.0, 1.0, 1.0), (0.7071, 0.7071, -1.0), (0.7071, 0.7071, 1.0), (1.0, 0.0, -1.0), (1.0, 0.0, 1.0), (0.7071, -0.7071, -1.0), (0.7071, -0.7071, 1.0), (0.0, -1.0, -1.0), (0.0, -1.0, 1.0), (-0.7071, -0.7071, -1.0), (-0.7071, -0.7071, 1.0), (-1.0, 0.0, -1.0), (-1.0, 0.0, 1.0), (-0.7071, 0.7071, -1.0), (-0.7071, 0.7071, 1.0)], [], [(0, 1, 3, 2), (2, 3, 5, 4), (4, 5, 7, 6), (6, 7, 9, 8), (8, 9, 11, 10), (10, 11, 13, 12), (3, 1, 15, 13, 11, 9, 7, 5), (12, 13, 15, 14), (14, 15, 1, 0), (0, 2, 4, 6, 8, 10, 12, 14)])
me_cylinder_049.polygons.foreach_set('use_smooth', [True] * 10)
_uv = me_cylinder_049.uv_layers.new(name='UVMap')
_uv.uv.foreach_set('vector', [1.0, 0.5, 1.0, 1.0, 0.875, 1.0, 0.875, 0.5, 0.875, 0.5, 0.875, 1.0, 0.75, 1.0, 0.75, 0.5, 0.75, 0.5, 0.75, 1.0, 0.625, 1.0, 0.625, 0.5, 0.625, 0.5, 0.625, 1.0, 0.5, 1.0, 0.5, 0.5, 0.5, 0.5, 0.5, 1.0, 0.375, 1.0, 0.375, 0.5, 0.375, 0.5, 0.375, 1.0, 0.25, 1.0, 0.25, 0.5, 0.4197, 0.4197, 0.25, 0.49, 0.08029, 0.4197, 0.01, 0.25, 0.08029, 0.08029, 0.25, 0.01, 0.4197, 0.08029, 0.49, 0.25, 0.25, 0.5, 0.25, 1.0, 0.125, 1.0, 0.125, 0.5, 0.125, 0.5, 0.125, 1.0, 0.0, 1.0, 0.0, 0.5, 0.75, 0.49, 0.9197, 0.4197, 0.99, 0.25, 0.9197, 0.08029, 0.75, 0.01, 0.5803, 0.08029, 0.51, 0.25, 0.5803, 0.4197])
me_cylinder_049.update()
me_cube_058 = bpy.data.meshes.new('Cube.058')
me_cube_058.from_pydata([(-1.0, -10.34, -1.0), (-1.0, -10.34, 1.0), (-1.0, 1.0, -1.0), (-1.0, 1.0, 1.0), (1.0, -10.34, -1.0), (1.0, -10.34, 1.0), (1.0, 1.0, -1.0), (1.0, 1.0, 1.0)], [], [(0, 1, 3, 2), (2, 3, 7, 6), (6, 7, 5, 4), (4, 5, 1, 0), (2, 6, 4, 0), (7, 3, 1, 5)])
_uv = me_cube_058.uv_layers.new(name='UVMap')
_uv.uv.foreach_set('vector', [0.375, 0.0, 0.625, 0.0, 0.625, 0.25, 0.375, 0.25, 0.375, 0.25, 0.625, 0.25, 0.625, 0.5, 0.375, 0.5, 0.375, 0.5, 0.625, 0.5, 0.625, 0.75, 0.375, 0.75, 0.375, 0.75, 0.625, 0.75, 0.625, 1.0, 0.375, 1.0, 0.125, 0.5, 0.375, 0.5, 0.375, 0.75, 0.125, 0.75, 0.625, 0.5, 0.875, 0.5, 0.875, 0.75, 0.625, 0.75])
me_cube_058.update()
me_cylinder_050 = bpy.data.meshes.new('Cylinder.050')
me_cylinder_050.from_pydata([(0.0, 1.0, -1.0), (0.0, 1.0, 1.0), (0.7071, 0.7071, -1.0), (0.7071, 0.7071, 1.0), (1.0, 0.0, -1.0), (1.0, 0.0, 1.0), (0.7071, -0.7071, -1.0), (0.7071, -0.7071, 1.0), (0.0, -1.0, -1.0), (0.0, -1.0, 1.0), (-0.7071, -0.7071, -1.0), (-0.7071, -0.7071, 1.0), (-1.0, 0.0, -1.0), (-1.0, 0.0, 1.0), (-0.7071, 0.7071, -1.0), (-0.7071, 0.7071, 1.0)], [], [(0, 1, 3, 2), (2, 3, 5, 4), (4, 5, 7, 6), (6, 7, 9, 8), (8, 9, 11, 10), (10, 11, 13, 12), (3, 1, 15, 13, 11, 9, 7, 5), (12, 13, 15, 14), (14, 15, 1, 0), (0, 2, 4, 6, 8, 10, 12, 14)])
_uv = me_cylinder_050.uv_layers.new(name='UVMap')
_uv.uv.foreach_set('vector', [1.0, 0.5, 1.0, 1.0, 0.875, 1.0, 0.875, 0.5, 0.875, 0.5, 0.875, 1.0, 0.75, 1.0, 0.75, 0.5, 0.75, 0.5, 0.75, 1.0, 0.625, 1.0, 0.625, 0.5, 0.625, 0.5, 0.625, 1.0, 0.5, 1.0, 0.5, 0.5, 0.5, 0.5, 0.5, 1.0, 0.375, 1.0, 0.375, 0.5, 0.375, 0.5, 0.375, 1.0, 0.25, 1.0, 0.25, 0.5, 0.4197, 0.4197, 0.25, 0.49, 0.08029, 0.4197, 0.01, 0.25, 0.08029, 0.08029, 0.25, 0.01, 0.4197, 0.08029, 0.49, 0.25, 0.25, 0.5, 0.25, 1.0, 0.125, 1.0, 0.125, 0.5, 0.125, 0.5, 0.125, 1.0, 0.0, 1.0, 0.0, 0.5, 0.75, 0.49, 0.9197, 0.4197, 0.99, 0.25, 0.9197, 0.08029, 0.75, 0.01, 0.5803, 0.08029, 0.51, 0.25, 0.5803, 0.4197])
me_cylinder_050.update()
me_cube_059 = bpy.data.meshes.new('Cube.059')
me_cube_059.from_pydata([(-1.0, -10.34, -1.0), (-1.0, -10.34, 1.0), (-1.0, -0.795, -1.0), (-1.0, -0.795, 1.0), (1.0, -10.34, -1.0), (1.0, -10.34, 1.0), (1.0, -0.795, -1.0), (1.0, -0.795, 1.0)], [], [(0, 1, 3, 2), (2, 3, 7, 6), (6, 7, 5, 4), (4, 5, 1, 0), (2, 6, 4, 0), (7, 3, 1, 5)])
_uv = me_cube_059.uv_layers.new(name='UVMap')
_uv.uv.foreach_set('vector', [0.375, 0.0, 0.625, 0.0, 0.625, 0.25, 0.375, 0.25, 0.375, 0.25, 0.625, 0.25, 0.625, 0.5, 0.375, 0.5, 0.375, 0.5, 0.625, 0.5, 0.625, 0.75, 0.375, 0.75, 0.375, 0.75, 0.625, 0.75, 0.625, 1.0, 0.375, 1.0, 0.125, 0.5, 0.375, 0.5, 0.375, 0.75, 0.125, 0.75, 0.625, 0.5, 0.875, 0.5, 0.875, 0.75, 0.625, 0.75])
me_cube_059.update()
me_cube_060 = bpy.data.meshes.new('Cube.060')
me_cube_060.from_pydata([(-1.0, -1.0, -0.6982), (-0.6982, -1.0, -1.0), (-0.6982, -1.0, 1.0), (-1.0, -1.0, 0.6982), (-0.6982, 1.0, -1.0), (-1.0, 1.0, -0.6982), (-1.0, 1.0, 0.6982), (-0.6982, 1.0, 1.0), (0.6982, -1.0, -1.0), (1.0, -1.0, -0.6982), (1.0, -1.0, 0.6982), (0.6982, -1.0, 1.0), (1.0, 1.0, -0.6982), (0.6982, 1.0, -1.0), (0.6982, 1.0, 1.0), (1.0, 1.0, 0.6982)], [], [(8, 9, 10, 11, 2, 3, 0, 1), (12, 15, 10, 9), (14, 7, 2, 11), (0, 3, 6, 5), (4, 5, 6, 7, 14, 15, 12, 13), (4, 1, 0, 5), (2, 7, 6, 3), (8, 13, 12, 9), (14, 11, 10, 15), (4, 13, 8, 1)])
_uv = me_cube_060.uv_layers.new(name='UVMap')
_uv.uv.foreach_set('vector', [0.375, 0.7877, 0.4127, 0.75, 0.5873, 0.75, 0.625, 0.7877, 0.625, 0.9623, 0.5873, 1.0, 0.4127, 1.0, 0.375, 0.9623, 0.4127, 0.5, 0.5873, 0.5, 0.5873, 0.75, 0.4127, 0.75, 0.6627, 0.5, 0.8373, 0.5, 0.8373, 0.75, 0.6627, 0.75, 0.4127, 0.0, 0.5873, 0.0, 0.5873, 0.25, 0.4127, 0.25, 0.375, 0.2877, 0.4127, 0.25, 0.5873, 0.25, 0.625, 0.2877, 0.625, 0.4623, 0.5873, 0.5, 0.4127, 0.5, 0.375, 0.4623, 0.1627, 0.5, 0.1627, 0.75, 0.125, 0.75, 0.125, 0.5, 0.625, 0.0, 0.625, 0.25, 0.5873, 0.25, 0.5873, 0.0, 0.3373, 0.75, 0.3373, 0.5, 0.4127, 0.5, 0.4127, 0.75, 0.6627, 0.5, 0.6627, 0.75, 0.5873, 0.75, 0.5873, 0.5, 0.1627, 0.5, 0.3373, 0.5, 0.3373, 0.75, 0.1627, 0.75])
me_cube_060.update()
me_cube_061 = bpy.data.meshes.new('Cube.061')
me_cube_061.from_pydata([(-1.0, -1.0, -1.0), (-1.0, -1.0, 1.0), (-1.0, 1.0, -1.0), (-1.0, 1.0, 1.0), (2.942, -1.0, -1.0), (2.942, -1.0, 1.0), (2.942, 1.0, -1.0), (2.942, 1.0, 1.0)], [], [(0, 1, 3, 2), (2, 3, 7, 6), (6, 7, 5, 4), (4, 5, 1, 0), (2, 6, 4, 0), (7, 3, 1, 5)])
_uv = me_cube_061.uv_layers.new(name='UVMap')
_uv.uv.foreach_set('vector', [0.375, 0.0, 0.625, 0.0, 0.625, 0.25, 0.375, 0.25, 0.375, 0.25, 0.625, 0.25, 0.625, 0.5, 0.375, 0.5, 0.375, 0.5, 0.625, 0.5, 0.625, 0.75, 0.375, 0.75, 0.375, 0.75, 0.625, 0.75, 0.625, 1.0, 0.375, 1.0, 0.125, 0.5, 0.375, 0.5, 0.375, 0.75, 0.125, 0.75, 0.625, 0.5, 0.875, 0.5, 0.875, 0.75, 0.625, 0.75])
me_cube_061.update()
me_cube_062 = bpy.data.meshes.new('Cube.062')
me_cube_062.from_pydata([(-1.0, -1.0, -1.0), (-1.0, -1.0, 1.0), (-1.0, 1.0, -1.0), (-1.0, 1.0, 1.0), (2.942, -1.0, -1.0), (2.942, -1.0, 1.0), (2.942, 1.0, -1.0), (2.942, 1.0, 1.0)], [], [(0, 1, 3, 2), (2, 3, 7, 6), (6, 7, 5, 4), (4, 5, 1, 0), (2, 6, 4, 0), (7, 3, 1, 5)])
_uv = me_cube_062.uv_layers.new(name='UVMap')
_uv.uv.foreach_set('vector', [0.375, 0.0, 0.625, 0.0, 0.625, 0.25, 0.375, 0.25, 0.375, 0.25, 0.625, 0.25, 0.625, 0.5, 0.375, 0.5, 0.375, 0.5, 0.625, 0.5, 0.625, 0.75, 0.375, 0.75, 0.375, 0.75, 0.625, 0.75, 0.625, 1.0, 0.375, 1.0, 0.125, 0.5, 0.375, 0.5, 0.375, 0.75, 0.125, 0.75, 0.625, 0.5, 0.875, 0.5, 0.875, 0.75, 0.625, 0.75])
me_cube_062.update()
me_cube_063 = bpy.data.meshes.new('Cube.063')
me_cube_063.from_pydata([(-1.0, -1.0, -1.0), (-1.0, -1.0, 1.0), (-1.0, 1.0, -1.0), (-1.0, 1.0, 1.0), (2.942, -1.0, -1.0), (2.942, -1.0, 1.0), (2.942, 1.0, -1.0), (2.942, 1.0, 1.0)], [], [(0, 1, 3, 2), (2, 3, 7, 6), (6, 7, 5, 4), (4, 5, 1, 0), (2, 6, 4, 0), (7, 3, 1, 5)])
_uv = me_cube_063.uv_layers.new(name='UVMap')
_uv.uv.foreach_set('vector', [0.375, 0.0, 0.625, 0.0, 0.625, 0.25, 0.375, 0.25, 0.375, 0.25, 0.625, 0.25, 0.625, 0.5, 0.375, 0.5, 0.375, 0.5, 0.625, 0.5, 0.625, 0.75, 0.375, 0.75, 0.375, 0.75, 0.625, 0.75, 0.625, 1.0, 0.375, 1.0, 0.125, 0.5, 0.375, 0.5, 0.375, 0.75, 0.125, 0.75, 0.625, 0.5, 0.875, 0.5, 0.875, 0.75, 0.625, 0.75])
me_cube_063.update()
me_cube_064 = bpy.data.meshes.new('Cube.064')
me_cube_064.from_pydata([(-1.0, -1.0, -1.0), (-1.0, -1.0, 1.0), (-1.0, 1.0, -1.0), (-1.0, 1.0, 1.0), (2.942, -1.0, -1.0), (2.942, -1.0, 1.0), (2.942, 1.0, -1.0), (2.942, 1.0, 1.0)], [], [(0, 1, 3, 2), (2, 3, 7, 6), (6, 7, 5, 4), (4, 5, 1, 0), (2, 6, 4, 0), (7, 3, 1, 5)])
_uv = me_cube_064.uv_layers.new(name='UVMap')
_uv.uv.foreach_set('vector', [0.375, 0.0, 0.625, 0.0, 0.625, 0.25, 0.375, 0.25, 0.375, 0.25, 0.625, 0.25, 0.625, 0.5, 0.375, 0.5, 0.375, 0.5, 0.625, 0.5, 0.625, 0.75, 0.375, 0.75, 0.375, 0.75, 0.625, 0.75, 0.625, 1.0, 0.375, 1.0, 0.125, 0.5, 0.375, 0.5, 0.375, 0.75, 0.125, 0.75, 0.625, 0.5, 0.875, 0.5, 0.875, 0.75, 0.625, 0.75])
me_cube_064.update()
me_cube_065 = bpy.data.meshes.new('Cube.065')
me_cube_065.from_pydata([(-0.4566, 1.192e-07, -1.194), (-0.4566, 1.192e-07, -5.96e-08), (0.4566, 1.192e-07, -1.194), (0.4566, 1.192e-07, -5.96e-08), (-0.4566, 0.08767, -1.194), (-0.4566, 0.08767, -5.96e-08), (0.4566, 0.08767, -5.96e-08), (0.4566, 0.08767, -1.194)], [], [(0, 1, 3, 2), (4, 7, 6, 5), (3, 1, 5, 6), (2, 3, 6, 7), (0, 2, 7, 4), (1, 0, 4, 5)])
_uv = me_cube_065.uv_layers.new(name='UVMap')
_uv.uv.foreach_set('vector', [0.0, 0.0, 0.0, 0.0, 0.0, 0.0, 0.0, 0.0, 0.0, 0.0, 0.0, 0.0, 0.0, 0.0, 0.0, 0.0, 0.0, 0.0, 0.0, 0.0, 0.0, 0.0, 0.0, 0.0, 0.0, 0.0, 0.0, 0.0, 0.0, 0.0, 0.0, 0.0, 0.0, 0.0, 0.0, 0.0, 0.0, 0.0, 0.0, 0.0, 0.0, 0.0, 0.0, 0.0, 0.0, 0.0, 0.0, 0.0])
me_cube_065.update()
me_cylinder_051 = bpy.data.meshes.new('Cylinder.051')
me_cylinder_051.from_pydata([(0.0, 1.0, -1.0), (4.876e-21, 1.0, -0.7206), (0.7071, 0.7071, -1.0), (0.7071, 0.7071, -0.7206), (1.0, 0.0, -1.0), (1.0, 6.749e-07, -0.7206), (0.7071, -0.7071, -1.0), (0.7071, -0.7071, -0.7206), (0.0, -1.0, -1.0), (4.876e-21, -1.0, -0.7206), (-0.7071, -0.7071, -1.0), (-0.7071, -0.7071, -0.7206), (-1.0, 0.0, -1.0), (-1.0, 6.749e-07, -0.7206), (-0.7071, 0.7071, -1.0), (-0.7071, 0.7071, -0.7206)], [], [(0, 1, 3, 2), (2, 3, 5, 4), (4, 5, 7, 6), (6, 7, 9, 8), (8, 9, 11, 10), (10, 11, 13, 12), (12, 13, 15, 14), (14, 15, 1, 0), (0, 2, 4, 6, 8, 10, 12, 14)])
me_cylinder_051.polygons.foreach_set('use_smooth', [True] * 9)
_uv = me_cylinder_051.uv_layers.new(name='UVMap')
_uv.uv.foreach_set('vector', [1.0, 0.5, 1.0, 1.0, 0.875, 1.0, 0.875, 0.5, 0.875, 0.5, 0.875, 1.0, 0.75, 1.0, 0.75, 0.5, 0.75, 0.5, 0.75, 1.0, 0.625, 1.0, 0.625, 0.5, 0.625, 0.5, 0.625, 1.0, 0.5, 1.0, 0.5, 0.5, 0.5, 0.5, 0.5, 1.0, 0.375, 1.0, 0.375, 0.5, 0.375, 0.5, 0.375, 1.0, 0.25, 1.0, 0.25, 0.5, 0.25, 0.5, 0.25, 1.0, 0.125, 1.0, 0.125, 0.5, 0.125, 0.5, 0.125, 1.0, 0.0, 1.0, 0.0, 0.5, 0.75, 0.49, 0.9197, 0.4197, 0.99, 0.25, 0.9197, 0.08029, 0.75, 0.01, 0.5803, 0.08029, 0.51, 0.25, 0.5803, 0.4197])
me_cylinder_051.update()

# ---- objects
ob_cube = bpy.data.objects.new('Cube', me_cube_048)
ob_cube_001 = bpy.data.objects.new('Cube.001', me_cube_049)
ob_cylinder = bpy.data.objects.new('Cylinder', me_cylinder_045)
ob_cylinder_001 = bpy.data.objects.new('Cylinder.001', me_cylinder_046)
ob_cylinder_002 = bpy.data.objects.new('Cylinder.002', me_cylinder_047)
ob_cube_002 = bpy.data.objects.new('Cube.002', me_cube_051)
ob_cylinder_003 = bpy.data.objects.new('Cylinder.003', me_cylinder_048)
ob_cube_003 = bpy.data.objects.new('Cube.003', me_cube_052)
ob_cube_004 = bpy.data.objects.new('Cube.004', me_cube_053)
ob_cube_005 = bpy.data.objects.new('Cube.005', me_cube_054)
ob_cube_006 = bpy.data.objects.new('Cube.006', me_cube_055)
ob_cube_007 = bpy.data.objects.new('Cube.007', me_cube_056)
ob_cube_008 = bpy.data.objects.new('Cube.008', me_cube_057)
ob_cylinder_004 = bpy.data.objects.new('Cylinder.004', me_cylinder_049)
ob_cube_009 = bpy.data.objects.new('Cube.009', me_cube_058)
ob_cylinder_005 = bpy.data.objects.new('Cylinder.005', me_cylinder_050)
ob_cube_010 = bpy.data.objects.new('Cube.010', me_cube_059)
ob_cube_011 = bpy.data.objects.new('Cube.011', me_cube_060)
ob_cube_012 = bpy.data.objects.new('Cube.012', me_cube_061)
ob_cube_013 = bpy.data.objects.new('Cube.013', me_cube_062)
ob_cube_014 = bpy.data.objects.new('Cube.014', me_cube_063)
ob_cube_015 = bpy.data.objects.new('Cube.015', me_cube_064)
ob_cube_016 = bpy.data.objects.new('Cube.016', me_cube_065)
ob_cylinder_006 = bpy.data.objects.new('Cylinder.006', me_cylinder_051)

# ---- transforms, parenting, visibility, modifiers, constraints
ob_cube.location = (-0.08373, 0.0, 0.5308)
ob_cube.scale = (0.6459, 0.6459, 0.6459)
ob_cube_001.location = (0.5419, 0.0, 0.3813)
ob_cube_001.scale = (0.4915, 0.4915, 0.4915)
_m = ob_cube_001.modifiers.new('Smooth by Angle', 'NODES')
_m.node_group = ng_smooth_by_angle
_m.use_pin_to_last = True
_m.show_group_selector = False
ob_cylinder.location = (-0.114, -2.98e-08, -0.02615)
ob_cylinder.rotation_euler = (1.571, -0.0, 0.0)
ob_cylinder.scale = (0.3154, 0.3154, 0.4713)
_m = ob_cylinder.modifiers.new('Smooth by Angle', 'NODES')
_m.node_group = ng_smooth_by_angle
_gi = [s.identifier for s in ng_smooth_by_angle.interface.items_tree if s.item_type == 'SOCKET' and s.in_out == 'INPUT']
_m[_gi[1]] = 0.8793  # Angle
_m.use_pin_to_last = True
_m.show_group_selector = False
ob_cylinder_001.location = (-0.114, 1.284e-08, -0.7033)
ob_cylinder_001.rotation_euler = (1.571, -0.0, 0.0)
ob_cylinder_001.scale = (0.4518, 0.4518, 0.272)
_m = ob_cylinder_001.modifiers.new('Smooth by Angle', 'NODES')
_m.node_group = ng_smooth_by_angle
_gi = [s.identifier for s in ng_smooth_by_angle.interface.items_tree if s.item_type == 'SOCKET' and s.in_out == 'INPUT']
_m[_gi[1]] = 0.8725  # Angle
_m.use_pin_to_last = True
_m.show_group_selector = False
ob_cylinder_002.location = (-0.08373, -0.5565, 0.5173)
ob_cylinder_002.rotation_euler = (-0.0, 1.571, 0.0)
ob_cylinder_002.scale = (0.2016, 0.2016, 0.1618)
ob_cube_002.location = (-0.08373, -0.7652, 0.5173)
ob_cube_002.scale = (0.05364, 0.09494, 0.05364)
ob_cylinder_003.location = (-0.08373, -1.78, 0.5173)
ob_cylinder_003.rotation_euler = (-0.0, 1.571, 0.0)
ob_cylinder_003.scale = (0.127, 0.127, 0.07755)
ob_cube_003.location = (-0.08373, -1.78, 0.5173)
ob_cube_003.scale = (0.05364, 0.09494, 0.05364)
ob_cube_004.location = (-0.08373, -2.79, 0.5173)
ob_cube_004.scale = (0.1135, 0.03659, 0.1135)
ob_cube_005.location = (-0.2475, -2.817, 0.5173)
ob_cube_005.rotation_euler = (0.0, -0.0, 0.486)
ob_cube_005.scale = (-0.06887, -0.01724, -0.05767)
_m = ob_cube_005.modifiers.new('Mirror', 'MIRROR')
_m.mirror_object = ob_cube_004
ob_cube_006.location = (-0.3936, -2.974, 0.5173)
ob_cube_006.rotation_euler = (0.0, -0.0, 2.057)
ob_cube_006.scale = (-0.06887, -0.01724, -0.05767)
_m = ob_cube_006.modifiers.new('Mirror', 'MIRROR')
_m.mirror_object = ob_cube_004
ob_cube_007.location = (-0.08373, -2.817, 0.6811)
ob_cube_007.rotation_euler = (1.571, 1.085, 1.571)
ob_cube_007.scale = (-0.06887, -0.01724, -0.05767)
_m = ob_cube_007.modifiers.new('Mirror', 'MIRROR')
_m.use_axis = (False, False, True)
_m.mirror_object = ob_cube_004
ob_cube_008.location = (-0.08373, -2.974, 0.8272)
ob_cube_008.rotation_euler = (1.571, -0.486, 1.571)
ob_cube_008.scale = (-0.06887, -0.01724, -0.05767)
_m = ob_cube_008.modifiers.new('Mirror', 'MIRROR')
_m.use_axis = (False, False, True)
_m.mirror_object = ob_cube_004
ob_cylinder_004.location = (-0.08373, 0.5565, 0.5173)
ob_cylinder_004.rotation_euler = (-3.142, 1.571, 0.0)
ob_cylinder_004.scale = (0.1821, 0.1821, 0.1461)
_m = ob_cylinder_004.modifiers.new('Smooth by Angle', 'NODES')
_m.node_group = ng_smooth_by_angle
_m.use_pin_to_last = True
_m.show_group_selector = False
ob_cube_009.location = (-0.08373, 0.7652, 0.5173)
ob_cube_009.rotation_euler = (0.0, -0.0, 3.142)
ob_cube_009.scale = (0.05364, 0.09494, 0.05364)
ob_cylinder_005.location = (-0.08373, 1.78, 0.5173)
ob_cylinder_005.rotation_euler = (-3.142, 1.571, 0.0)
ob_cylinder_005.scale = (0.127, 0.127, 0.1542)
ob_cube_010.location = (-0.08373, 1.78, 0.5173)
ob_cube_010.rotation_euler = (0.0, -0.0, 3.142)
ob_cube_010.scale = (0.05364, 0.09494, 0.05364)
ob_cube_011.location = (-0.08373, 2.79, 0.5173)
ob_cube_011.rotation_euler = (0.0, -0.0, 3.142)
ob_cube_011.scale = (0.1135, 0.03659, 0.1135)
ob_cube_012.location = (0.08009, 2.817, 0.5173)
ob_cube_012.rotation_euler = (0.0, -0.0, 3.628)
ob_cube_012.scale = (-0.06887, -0.01724, -0.05767)
_m = ob_cube_012.modifiers.new('Mirror', 'MIRROR')
_m.mirror_object = ob_cube_011
ob_cube_013.location = (0.2261, 2.974, 0.5173)
ob_cube_013.rotation_euler = (0.0, -0.0, 5.198)
ob_cube_013.scale = (-0.06887, -0.01724, -0.05767)
_m = ob_cube_013.modifiers.new('Mirror', 'MIRROR')
_m.mirror_object = ob_cube_011
ob_cube_014.location = (-0.08373, 2.817, 0.6811)
ob_cube_014.rotation_euler = (1.571, 1.085, 4.712)
ob_cube_014.scale = (-0.06887, -0.01724, -0.05767)
_m = ob_cube_014.modifiers.new('Mirror', 'MIRROR')
_m.use_axis = (False, False, True)
_m.mirror_object = ob_cube_011
ob_cube_015.location = (-0.08373, 2.974, 0.8272)
ob_cube_015.rotation_euler = (1.571, -0.486, 4.712)
ob_cube_015.scale = (-0.06887, -0.01724, -0.05767)
_m = ob_cube_015.modifiers.new('Mirror', 'MIRROR')
_m.use_axis = (False, False, True)
_m.mirror_object = ob_cube_011
ob_cube_016.location = (-0.08373, -0.6459, 0.858)
ob_cube_016.rotation_euler = (-1.462, -0.0, 0.0)
ob_cube_016.scale = (0.6459, 0.6459, 0.6459)
_m = ob_cube_016.modifiers.new('Mirror', 'MIRROR')
_m.use_axis = (False, True, False)
_m.mirror_object = ob_cube
ob_cylinder_006.location = (-0.08373, 0.379, 0.5173)
ob_cylinder_006.rotation_euler = (-4.712, 1.571, 0.0)
ob_cylinder_006.scale = (0.2734, 0.2734, 0.2194)
_m = ob_cylinder_006.modifiers.new('Mirror', 'MIRROR')
_m.use_axis = (False, True, False)
_m.mirror_object = ob_cube
_m = ob_cylinder_006.modifiers.new('Smooth by Angle', 'NODES')
_m.node_group = ng_smooth_by_angle
_m.use_pin_to_last = True
_m.show_group_selector = False

# ---- collection membership
col_collection.objects.link(ob_cube)
col_collection.objects.link(ob_cube_001)
col_collection.objects.link(ob_cylinder)
col_collection.objects.link(ob_cylinder_001)
col_collection.objects.link(ob_cylinder_002)
col_collection.objects.link(ob_cube_002)
col_collection.objects.link(ob_cylinder_003)
col_collection.objects.link(ob_cube_003)
col_collection.objects.link(ob_cube_004)
col_collection.objects.link(ob_cube_005)
col_collection.objects.link(ob_cube_006)
col_collection.objects.link(ob_cube_007)
col_collection.objects.link(ob_cube_008)
col_collection.objects.link(ob_cylinder_004)
col_collection.objects.link(ob_cube_009)
col_collection.objects.link(ob_cylinder_005)
col_collection.objects.link(ob_cube_010)
col_collection.objects.link(ob_cube_011)
col_collection.objects.link(ob_cube_012)
col_collection.objects.link(ob_cube_013)
col_collection.objects.link(ob_cube_014)
col_collection.objects.link(ob_cube_015)
col_collection.objects.link(ob_cube_016)
col_collection.objects.link(ob_cylinder_006)

# ---- scene / render settings (as saved in the file)
scene.frame_start = 1; scene.frame_end = 250; scene.frame_set(1)
scene.render.engine = 'BLENDER_EEVEE_NEXT'
bpy.context.view_layer.update()

# ---- added for rendering (the .blend has no active camera and no usable light): camera, sun
cam_auto = bpy.data.cameras.new('AutoCamera')
cam_auto.lens = 50.0
cam_auto.sensor_width = 36.0
cam_auto.clip_end = 1000.0
ob_auto_camera = bpy.data.objects.new('AutoCamera', cam_auto)
scene.collection.objects.link(ob_auto_camera)
ob_auto_camera.location = (7.07822, -8.70585, 6.42236)
ob_auto_camera.rotation_euler = (1.09748, -7.21219e-08, 0.694738)
scene.camera = ob_auto_camera
light_auto_sun = bpy.data.lights.new('AutoSun', 'SUN')
light_auto_sun.energy = 3.0
light_auto_sun.angle = 0.0523599
ob_auto_sun = bpy.data.objects.new('AutoSun', light_auto_sun)
scene.collection.objects.link(ob_auto_sun)
ob_auto_sun.rotation_euler = (0.872665, 0.174533, 0.523599)
bpy.context.view_layer.update()

